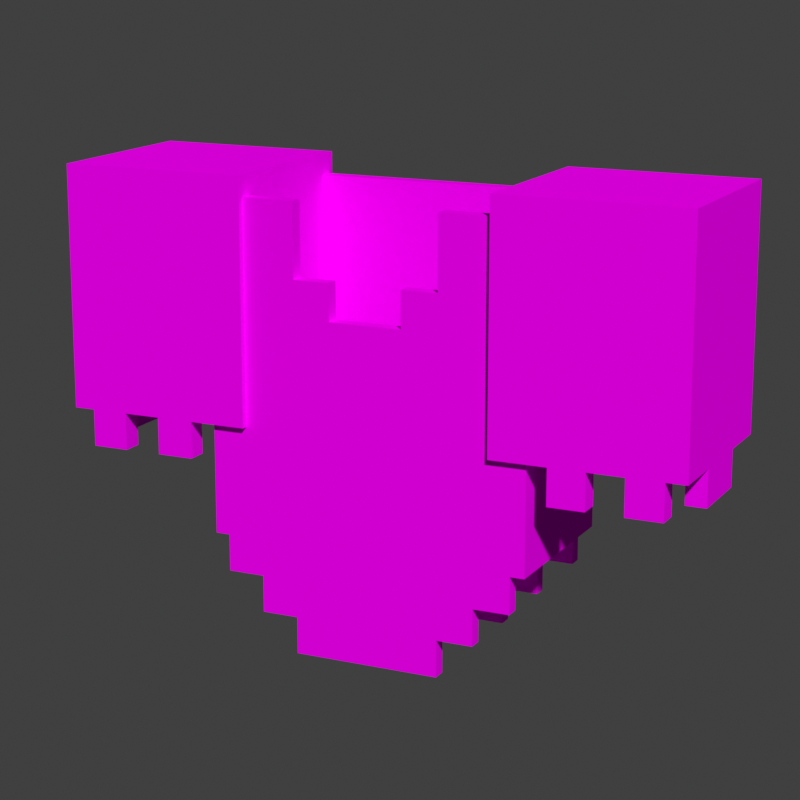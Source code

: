 # Source: netherite_2_chestplate.blend  (saved by Blender 3.1.7; exported with 4.5.12 LTS)
import bpy
from mathutils import Matrix  # noqa: F401  (used for matrix-valued properties, if any)

bpy.ops.wm.read_factory_settings(use_empty=True)
scene = bpy.context.scene
scene.name = 'Scene'

# ---- collections
col_netherite_2_chestplate = bpy.data.collections.new('netherite_2_chestplate'); scene.collection.children.link(col_netherite_2_chestplate)

# ---- images (referenced by path relative to the original .blend; pixels are not part of the script)
import os
ASSET_DIR = os.environ.get("B2B_ASSET_DIR", "")  # directory of the original .blend (textures are referenced by path, not embedded)
HERE = os.path.dirname(os.path.abspath(__file__))  # packed textures are extracted next to this script under _unpacked/

def load_image(name, relpath, width, height, colorspace="sRGB"):
    """Load a texture the original file referenced (path relative to the .blend, or extracted next to this script)."""
    p = next((c for c in (os.path.join(HERE, relpath), os.path.join(ASSET_DIR, relpath)) if relpath and os.path.exists(c)), "")
    if p:
        img = bpy.data.images.load(p, check_existing=True)
        img.name = name
    else:  # same state as the original file: an image datablock whose file is absent (Cycles renders it pink)
        img = bpy.data.images.new(name, width, height)
        img.source = "FILE"
        img.filepath = "//" + (relpath or name)
    img.colorspace_settings.name = colorspace
    return img
img_netherite_layer_1_png = load_image('netherite_layer_1.png', 'textures/netherite_layer_1.png', 1024, 1024, 'sRGB')

# ---- materials (node trees are filled in below, after node groups)
mat_netherite = bpy.data.materials.new('Netherite')
mat_netherite.roughness = 1.0
mat_netherite.specular_intensity = 0.0

# ---- node groups
ng_auto_smooth = bpy.data.node_groups.new('Auto Smooth', 'GeometryNodeTree')
_s = ng_auto_smooth.interface.new_socket(name='Geometry', in_out='OUTPUT', socket_type='NodeSocketGeometry')
_s = ng_auto_smooth.interface.new_socket(name='Geometry', in_out='INPUT', socket_type='NodeSocketGeometry')
_s = ng_auto_smooth.interface.new_socket(name='Angle', in_out='INPUT', socket_type='NodeSocketFloat')
_s.subtype = 'ANGLE'
_s.min_value = 0.0
_s.max_value = 3.142
ng_auto_smooth.is_modifier = True
_N = ng_auto_smooth.nodes; _L = ng_auto_smooth.links
n0 = _N.new('NodeGroupOutput'); n0.name = 'Group Output'; n0.location = (480, -100)
n1 = _N.new('NodeGroupInput'); n1.name = 'Group Input'; n1.location = (-420, -300)
n2 = _N.new('NodeGroupInput'); n2.name = 'Group Input.001'; n2.location = (-60, -100)
n3 = _N.new('GeometryNodeSetShadeSmooth'); n3.name = 'Set Shade Smooth'; n3.location = (120, -100)
n3.domain = 'EDGE'
n4 = _N.new('GeometryNodeSetShadeSmooth'); n4.name = 'Set Shade Smooth.001'; n4.location = (300, -100)
n5 = _N.new('GeometryNodeInputMeshEdgeAngle'); n5.name = 'Edge Angle'; n5.location = (-420, -220)
n6 = _N.new('GeometryNodeInputEdgeSmooth'); n6.name = 'Is Edge Smooth'; n6.location = (-60, -160)
n7 = _N.new('GeometryNodeInputShadeSmooth'); n7.name = 'Is Face Smooth'; n7.location = (-240, -340)
n8 = _N.new('FunctionNodeBooleanMath'); n8.name = 'Boolean Math'; n8.location = (-60, -220)
n9 = _N.new('FunctionNodeCompare'); n9.name = 'Compare'; n9.location = (-240, -180)
n9.operation = 'LESS_EQUAL'
_L.new(n5.outputs[0], n9.inputs[0])
_L.new(n4.outputs[0], n0.inputs[0])
_L.new(n1.outputs[1], n9.inputs[1])
_L.new(n9.outputs[0], n8.inputs[0])
_L.new(n7.outputs[0], n8.inputs[1])
_L.new(n2.outputs[0], n3.inputs[0])
_L.new(n6.outputs[0], n3.inputs[1])
_L.new(n3.outputs[0], n4.inputs[0])
_L.new(n8.outputs[0], n3.inputs[2])
n0.is_active_output = True

# ---- material node trees
mat_netherite.use_nodes = True; mat_netherite.node_tree.nodes.clear()
_N = mat_netherite.node_tree.nodes; _L = mat_netherite.node_tree.links
n0 = _N.new('ShaderNodeBsdfPrincipled'); n0.name = 'Principled BSDF'; n0.location = (10, 300)
n0.distribution = 'GGX'
n0.subsurface_method = 'RANDOM_WALK_SKIN'
n0.inputs[2].default_value = 1.0
n0.inputs[3].default_value = 1.45
n0.inputs[13].default_value = 0.0
n0.inputs[27].default_value = (0.0, 0.0, 0.0, 1.0)
n0.inputs[28].default_value = 1.0
n1 = _N.new('ShaderNodeOutputMaterial'); n1.name = 'Material Output'; n1.location = (300, 300)
n2 = _N.new('ShaderNodeTexImage'); n2.name = 'Image Texture'; n2.location = (-585, -33)
n2.image = img_netherite_layer_1_png
n2.interpolation = 'Closest'
_L.new(n0.outputs[0], n1.inputs[0])
_L.new(n2.outputs[0], n0.inputs[0])
_L.new(n2.outputs[1], n0.inputs[4])
n1.is_active_output = True

# ---- world
world_world = bpy.data.worlds.new('World'); scene.world = world_world
world_world.use_nodes = True; world_world.node_tree.nodes.clear()
_N = world_world.node_tree.nodes; _L = world_world.node_tree.links
n0 = _N.new('ShaderNodeOutputWorld'); n0.name = 'World Output'; n0.location = (300, 300)
n1 = _N.new('ShaderNodeBackground'); n1.name = 'Background'; n1.location = (10, 300)
n1.inputs[0].default_value = (0.05088, 0.05088, 0.05088, 1.0)
_L.new(n1.outputs[0], n0.inputs[0])
n0.is_active_output = True
world_world.color = (0.05088, 0.05088, 0.05088)
world_world.use_sun_shadow = False
world_world.sun_shadow_jitter_overblur = 0.0

# ---- cameras
cam_camera = bpy.data.cameras.new('Camera')
cam_camera.lens = 95.0
cam_camera.show_composition_center = True

# ---- meshes
me_body_006 = bpy.data.meshes.new('body.006')
me_body_006.from_pydata([(0.4, 2.4, -0.2), (0.4, 2.4, 0.2), (-0.4, 2.4, 0.2), (-0.4, 1.7, -0.2), (0.4, 1.9, -0.2), (0.4, 2.3, -0.2), (0.4, 1.6, 0.2), (0.4, 1.7, 0.2), (0.4, 2.0, 0.2), (-0.4, 1.5, 0.2), (-0.4, 1.7, 0.2), (-0.4, 1.9, 0.2), (-0.4, 2.0, 0.2), (-0.4, 2.1, 0.2), (-0.3, 2.4, -0.2), (-0.2, 2.4, -0.2), (0.2, 2.4, -0.2), (-0.2, 2.4, 0.2), (0.3, 1.4, 0.2), (0.2, 1.4, 0.2), (-0.3, 1.4, 0.2), (0.1, 1.5, 0.2), (0.3, 1.6, 0.2), (0.2, 1.6, 0.2), (0.3, 1.7, 0.2), (0.1, 1.7, 0.2), (-7.451e-09, 1.7, 0.2), (-0.2, 1.7, 0.2), (-0.3, 1.7, 0.2), (-0.2, 1.8, 0.2), (0.3, 1.9, 0.2), (0.2, 1.9, 0.2), (-0.1, 1.9, 0.2), (-0.3, 1.9, 0.2), (0.2, 2.0, 0.2), (-0.1, 2.0, 0.2), (0.3, 2.1, 0.2), (-0.2, 2.1, 0.2), (0.1, 2.2, 0.2), (-0.2, 2.2, 0.2), (-7.451e-09, 2.3, 0.2), (-0.2, 1.3, -0.2), (-0.3, 1.4, -0.2), (-0.1, 1.4, -0.2), (0.3, 1.4, -0.2), (-0.2, 1.5, -0.2), (-0.1, 1.5, -0.2), (0.2, 1.5, -0.2), (0.3, 1.5, -0.2), (-0.3, 1.6, -0.2), (0.3, 1.6, -0.2), (0.2, 1.7, -0.2), (-0.2, 1.9, -0.2), (0.2, 1.9, -0.2), (0.2, 2.0, -0.2), (-0.2, 2.1, -0.2), (7.451e-09, 2.1, -0.2), (0.1, 2.1, -0.2), (-0.3, 2.2, -0.2), (0.4, 2.4, -0.1), (0.4, 2.4, 7.451e-09), (0.4, 2.4, 0.1), (-0.4, 2.4, -0.1), (-0.4, 2.4, 7.451e-09), (-0.4, 1.5, -7.451e-09), (-0.4, 1.9, -0.1), (-0.4, 2.0, 0.1), (-0.4, 2.3, 0.1), (-0.4, 2.3, -7.451e-09), (-0.4, 2.3, -0.1), (0.4, 1.5, 7.451e-09), (0.4, 1.5, 0.1), (0.4, 1.6, 7.451e-09), (0.4, 1.6, 0.1), (0.4, 1.7, -0.1), (0.4, 1.7, 0.1), (0.4, 1.8, -0.1), (0.4, 1.9, -0.1), (0.4, 2.1, 7.451e-09), (0.4, 2.2, 7.451e-09), (0.3, 2.4, -0.2), (-0.4, 2.3, -0.2), (-0.4, 2.4, -0.2), (0.4, 2.3, 0.2), (-0.4, 2.3, 0.2), (-0.3, 2.4, 0.2), (-0.4, 2.4, 0.1), (-0.4, 1.5, -0.2), (-0.4, 1.6, -0.2), (-0.4, 1.8, -0.2), (-0.4, 1.9, -0.2), (-0.4, 2.0, -0.2), (-0.4, 2.1, -0.2), (-0.4, 2.2, -0.2), (0.4, 1.6, -0.2), (0.4, 1.7, -0.2), (0.4, 1.8, -0.2), (0.4, 2.0, -0.2), (0.4, 2.1, -0.2), (0.4, 2.2, -0.2), (0.4, 1.5, 0.2), (0.4, 1.8, 0.2), (0.4, 1.9, 0.2), (0.4, 2.1, 0.2), (0.4, 2.2, 0.2), (-0.4, 1.6, 0.2), (-0.4, 1.8, 0.2), (-0.4, 2.2, 0.2), (-0.4, 1.5, -0.1), (-0.4, 1.6, -0.1), (-0.4, 1.7, -0.1), (-0.4, 1.8, -0.1), (-0.4, 2.0, -0.1), (-0.4, 2.1, -0.1), (-0.4, 2.2, -0.1), (-0.3, 1.6, 0.2), (-0.3, 1.8, 0.2), (-0.3, 2.0, 0.2), (-0.3, 2.1, 0.2), (-0.3, 2.2, 0.2), (-0.3, 2.3, 0.2), (0.4, 1.8, 0.1), (0.4, 1.9, 0.1), (0.4, 2.0, 0.1), (0.4, 2.1, 0.1), (0.4, 2.2, 0.1), (0.4, 2.3, 0.1), (0.3, 1.7, -0.2), (0.3, 1.8, -0.2), (0.3, 1.9, -0.2), (0.3, 2.0, -0.2), (0.3, 2.1, -0.2), (0.3, 2.2, -0.2), (0.3, 2.3, -0.2), (0.3, 2.4, 0.2), (0.1, 1.4, 0.2), (0.3, 1.5, 0.2), (0.2, 1.5, 0.2), (-7.451e-09, 1.5, 0.2), (-0.1, 1.5, 0.2), (-0.2, 1.5, 0.2), (0.1, 1.6, 0.2), (-7.451e-09, 1.6, 0.2), (-0.1, 1.6, 0.2), (-0.2, 1.6, 0.2), (0.2, 1.7, 0.2), (-0.1, 1.7, 0.2), (0.3, 1.8, 0.2), (0.2, 1.8, 0.2), (0.1, 1.8, 0.2), (-7.451e-09, 1.8, 0.2), (-0.1, 1.8, 0.2), (0.1, 1.9, 0.2), (-7.451e-09, 1.9, 0.2), (-0.2, 1.9, 0.2), (0.3, 2.0, 0.2), (0.1, 2.0, 0.2), (-7.451e-09, 2.0, 0.2), (-0.2, 2.0, 0.2), (0.2, 2.1, 0.2), (0.1, 2.1, 0.2), (-7.451e-09, 2.1, 0.2), (-0.1, 2.1, 0.2), (0.3, 2.2, 0.2), (0.2, 2.2, 0.2), (-7.451e-09, 2.2, 0.2), (-0.1, 2.2, 0.2), (0.3, 2.3, 0.2), (-0.1, 1.3, -0.2), (7.451e-09, 1.3, -0.2), (0.1, 1.3, -0.2), (-0.2, 1.4, -0.2), (7.451e-09, 1.4, -0.2), (0.1, 1.4, -0.2), (-0.3, 1.5, -0.2), (7.451e-09, 1.5, -0.2), (0.1, 1.5, -0.2), (-0.2, 1.6, -0.2), (-0.1, 1.6, -0.2), (7.451e-09, 1.6, -0.2), (0.1, 1.6, -0.2), (0.2, 1.6, -0.2), (-0.3, 1.7, -0.2), (-0.2, 1.7, -0.2), (-0.1, 1.7, -0.2), (7.451e-09, 1.7, -0.2), (0.1, 1.7, -0.2), (-0.3, 1.8, -0.2), (-0.2, 1.8, -0.2), (-0.1, 1.8, -0.2), (7.451e-09, 1.8, -0.2), (0.1, 1.8, -0.2), (0.2, 1.8, -0.2), (-0.3, 1.9, -0.2), (-0.1, 1.9, -0.2), (7.451e-09, 1.9, -0.2), (0.1, 1.9, -0.2), (-0.3, 2.0, -0.2), (-0.2, 2.0, -0.2), (-0.1, 2.0, -0.2), (7.451e-09, 2.0, -0.2), (0.1, 2.0, -0.2), (-0.3, 2.1, -0.2), (-0.1, 2.1, -0.2), (0.2, 2.1, -0.2), (-0.2, 2.2, -0.2), (-0.1, 2.2, -0.2), (0.1, 2.2, -0.2), (0.2, 2.2, -0.2), (-0.3, 2.3, -0.2), (-0.2, 2.3, -0.2), (0.2, 2.3, -0.2), (-0.4, 1.5, 0.1), (-0.4, 1.6, 0.1), (-0.4, 1.6, -7.451e-09), (-0.4, 1.7, 0.1), (-0.4, 1.7, -7.451e-09), (-0.4, 1.8, 0.1), (-0.4, 1.8, -7.451e-09), (-0.4, 1.9, 0.1), (-0.4, 1.9, -7.451e-09), (-0.4, 2.0, -7.451e-09), (-0.4, 2.1, 0.1), (-0.4, 2.1, -7.451e-09), (-0.4, 2.2, 0.1), (-0.4, 2.2, -7.451e-09), (0.4, 1.5, -0.1), (0.4, 1.6, -0.1), (0.4, 1.7, 7.451e-09), (0.4, 1.8, 7.451e-09), (0.4, 1.9, 7.451e-09), (0.4, 2.0, -0.1), (0.4, 2.0, 7.451e-09), (0.4, 2.1, -0.1), (0.4, 2.2, -0.1), (0.4, 2.3, -0.1), (0.4, 2.3, 7.451e-09), (0.3, 1.4, 0.2), (-0.2, 1.2, -0.2), (0.2, 1.2, -0.2), (-0.3, 1.3, -0.2), (0.3, 1.3, -0.2), (0.2, 1.4, -0.2), (-0.4, 1.5, 0.2), (0.4, 1.5, -0.2), (-0.1, 1.2, -0.2), (7.451e-09, 1.2, -0.2), (0.1, 1.2, -0.2), (0.2, 1.3, -0.2), (0.3, 1.3, 0.2), (0.2, 1.3, 0.2), (-7.451e-09, 1.3, 0.2), (-0.3, 1.3, 0.2), (-0.3, 1.5, 0.2), (0.1, 1.3, 0.2), (-0.1, 1.3, 0.2), (-0.2, 1.3, 0.2), (-7.451e-09, 1.4, 0.2), (-0.1, 1.4, 0.2), (-0.2, 1.4, 0.2), (0.2, 1.2, 0.2), (-7.451e-09, 1.2, 0.2), (0.1, 1.2, 0.2), (-0.1, 1.2, 0.2), (-0.2, 1.2, 0.2), (0.1, 2.3, 0.2), (-0.2, 2.3, 0.2), (0.2, 2.4, 0.2), (-7.451e-09, 2.4, 0.2), (-0.1, 2.4, 0.2), (0.2, 2.3, 0.2), (-0.1, 2.3, 0.2), (0.1, 2.4, 0.2), (-0.3, 1.4, -0.2), (0.3, 1.4, -0.2), (0.3, 1.5, -0.2), (-0.4, 1.5, -0.2), (-0.3, 1.5, -0.2), (0.4, 1.4, -0.2), (-0.4, 1.4, -0.2), (0.4, 1.5, -0.2), (-0.3, 1.4, 0.2), (0.4, 1.5, 0.2), (0.3, 1.5, 0.2), (-0.4, 1.4, 0.2), (0.4, 1.4, 0.2), (-0.3, 1.5, 0.2)], [], [(209, 81, 82, 14), (235, 5, 0, 59), (167, 83, 1, 134), (67, 84, 2, 86), (212, 9, 105, 213), (213, 105, 10, 215), (215, 10, 106, 217), (217, 106, 11, 219), (219, 11, 12, 66), (66, 12, 13, 222), (222, 13, 107, 224), (224, 107, 84, 67), (136, 100, 6, 22), (22, 6, 7, 24), (24, 7, 101, 147), (147, 101, 102, 30), (30, 102, 8, 155), (155, 8, 103, 36), (36, 103, 104, 163), (163, 104, 83, 167), (226, 244, 94, 227), (227, 94, 95, 74), (74, 95, 96, 76), (76, 96, 4, 77), (77, 4, 97, 231), (231, 97, 98, 233), (233, 98, 99, 234), (234, 99, 5, 235), (174, 87, 88, 49), (49, 88, 3, 182), (182, 3, 89, 187), (187, 89, 90, 193), (193, 90, 91, 197), (197, 91, 92, 202), (202, 92, 93, 58), (58, 93, 81, 209), (99, 132, 133, 5), (132, 208, 211, 133), (205, 58, 209, 210), (98, 131, 132, 99), (131, 204, 208, 132), (204, 57, 207, 208), (203, 55, 205, 206), (55, 202, 58, 205), (97, 130, 131, 98), (130, 54, 204, 131), (54, 201, 57, 204), (201, 200, 56, 57), (200, 199, 203, 56), (199, 198, 55, 203), (198, 197, 202, 55), (4, 129, 130, 97), (129, 53, 54, 130), (53, 196, 201, 54), (196, 195, 200, 201), (195, 194, 199, 200), (194, 52, 198, 199), (52, 193, 197, 198), (96, 128, 129, 4), (128, 192, 53, 129), (192, 191, 196, 53), (191, 190, 195, 196), (190, 189, 194, 195), (189, 188, 52, 194), (188, 187, 193, 52), (95, 127, 128, 96), (127, 51, 192, 128), (51, 186, 191, 192), (186, 185, 190, 191), (185, 184, 189, 190), (184, 183, 188, 189), (183, 182, 187, 188), (94, 50, 127, 95), (50, 181, 51, 127), (181, 180, 186, 51), (180, 179, 185, 186), (179, 178, 184, 185), (178, 177, 183, 184), (177, 49, 182, 183), (244, 48, 50, 94), (48, 47, 181, 50), (47, 176, 180, 181), (176, 175, 179, 180), (175, 46, 178, 179), (46, 45, 177, 178), (45, 174, 49, 177), (44, 242, 47, 48), (242, 173, 176, 47), (173, 172, 175, 176), (172, 43, 46, 175), (43, 171, 45, 46), (171, 42, 174, 45), (248, 170, 173, 242), (170, 169, 172, 173), (169, 168, 43, 172), (168, 41, 171, 43), (107, 119, 120, 84), (119, 39, 266, 120), (39, 166, 271, 266), (166, 165, 40, 271), (165, 38, 265, 40), (38, 164, 270, 265), (164, 163, 167, 270), (13, 118, 119, 107), (118, 37, 39, 119), (37, 162, 166, 39), (162, 161, 165, 166), (161, 160, 38, 165), (160, 159, 164, 38), (159, 36, 163, 164), (12, 117, 118, 13), (117, 158, 37, 118), (158, 35, 162, 37), (35, 157, 161, 162), (157, 156, 160, 161), (156, 34, 159, 160), (34, 155, 36, 159), (11, 33, 117, 12), (33, 154, 158, 117), (154, 32, 35, 158), (32, 153, 157, 35), (153, 152, 156, 157), (152, 31, 34, 156), (31, 30, 155, 34), (106, 116, 33, 11), (116, 29, 154, 33), (29, 151, 32, 154), (151, 150, 153, 32), (150, 149, 152, 153), (149, 148, 31, 152), (148, 147, 30, 31), (10, 28, 116, 106), (28, 27, 29, 116), (27, 146, 151, 29), (146, 26, 150, 151), (26, 25, 149, 150), (25, 145, 148, 149), (145, 24, 147, 148), (105, 115, 28, 10), (115, 144, 27, 28), (144, 143, 146, 27), (143, 142, 26, 146), (142, 141, 25, 26), (141, 23, 145, 25), (23, 22, 24, 145), (9, 253, 115, 105), (253, 140, 144, 115), (140, 139, 143, 144), (139, 138, 142, 143), (138, 21, 141, 142), (21, 137, 23, 141), (137, 136, 22, 23), (20, 259, 140, 253), (259, 258, 139, 140), (258, 257, 138, 139), (257, 135, 21, 138), (135, 19, 137, 21), (19, 18, 136, 137), (84, 120, 85, 2), (120, 266, 17, 85), (270, 167, 134, 267), (5, 133, 80, 0), (133, 211, 16, 80), (210, 209, 14, 15), (104, 125, 126, 83), (125, 79, 236, 126), (79, 234, 235, 236), (103, 124, 125, 104), (124, 78, 79, 125), (78, 233, 234, 79), (8, 123, 124, 103), (123, 232, 78, 124), (232, 231, 233, 78), (102, 122, 123, 8), (122, 230, 232, 123), (230, 77, 231, 232), (101, 121, 122, 102), (121, 229, 230, 122), (229, 76, 77, 230), (7, 75, 121, 101), (75, 228, 229, 121), (228, 74, 76, 229), (6, 73, 75, 7), (73, 72, 228, 75), (72, 227, 74, 228), (100, 71, 73, 6), (71, 70, 72, 73), (70, 226, 227, 72), (93, 114, 69, 81), (114, 225, 68, 69), (225, 224, 67, 68), (92, 113, 114, 93), (113, 223, 225, 114), (223, 222, 224, 225), (91, 112, 113, 92), (112, 221, 223, 113), (221, 66, 222, 223), (90, 65, 112, 91), (65, 220, 221, 112), (220, 219, 66, 221), (89, 111, 65, 90), (111, 218, 220, 65), (218, 217, 219, 220), (3, 110, 111, 89), (110, 216, 218, 111), (216, 215, 217, 218), (88, 109, 110, 3), (109, 214, 216, 110), (214, 213, 215, 216), (87, 108, 109, 88), (108, 64, 214, 109), (64, 212, 213, 214), (81, 69, 62, 82), (69, 68, 63, 62), (68, 67, 86, 63), (83, 126, 61, 1), (126, 236, 60, 61), (236, 235, 59, 60), (284, 281, 286, 243), (237, 285, 282, 283), (241, 248, 242, 44), (41, 240, 42, 171), (239, 247, 170, 248), (247, 246, 169, 170), (246, 245, 168, 169), (245, 238, 41, 168), (252, 256, 259, 20), (256, 255, 258, 259), (255, 251, 257, 258), (251, 254, 135, 257), (254, 250, 19, 135), (250, 249, 18, 19), (264, 263, 255, 256), (263, 261, 251, 255), (261, 262, 254, 251), (262, 260, 250, 254), (266, 271, 269, 17), (271, 40, 268, 269), (40, 265, 272, 268), (265, 270, 267, 272), (273, 279, 276, 277), (278, 274, 275, 280)])
me_body_006.polygons.foreach_set('use_smooth', [True] * 242)
_uv = me_body_006.uv_layers.new(name='UVMap')
_uv.uv.foreach_set('vector', [0.4239, 0.3478, 0.4355, 0.3478, 0.4355, 0.371, 0.4239, 0.371, 0.2989, 0.3478, 0.3105, 0.3478, 0.3105, 0.371, 0.2989, 0.371, 0.6114, 0.3478, 0.623, 0.3478, 0.623, 0.371, 0.6114, 0.371, 0.4864, 0.3478, 0.498, 0.3478, 0.498, 0.371, 0.4864, 0.371, 0.4864, 0.09778, 0.498, 0.09778, 0.498, 0.121, 0.4864, 0.121, 0.4864, 0.129, 0.498, 0.129, 0.498, 0.1522, 0.4864, 0.1522, 0.4864, 0.1603, 0.498, 0.1603, 0.498, 0.1835, 0.4864, 0.1835, 0.4864, 0.1915, 0.498, 0.1915, 0.498, 0.2147, 0.4864, 0.2147, 0.4864, 0.2228, 0.498, 0.2228, 0.498, 0.246, 0.4864, 0.246, 0.4864, 0.254, 0.498, 0.254, 0.498, 0.2772, 0.4864, 0.2772, 0.4864, 0.2853, 0.498, 0.2853, 0.498, 0.3085, 0.4864, 0.3085, 0.4864, 0.3165, 0.498, 0.3165, 0.498, 0.3397, 0.4864, 0.3397, 0.6114, 0.09778, 0.623, 0.09778, 0.623, 0.121, 0.6114, 0.121, 0.6114, 0.129, 0.623, 0.129, 0.623, 0.1522, 0.6114, 0.1522, 0.6114, 0.1603, 0.623, 0.1603, 0.623, 0.1835, 0.6114, 0.1835, 0.6114, 0.1915, 0.623, 0.1915, 0.623, 0.2147, 0.6114, 0.2147, 0.6114, 0.2228, 0.623, 0.2228, 0.623, 0.246, 0.6114, 0.246, 0.6114, 0.254, 0.623, 0.254, 0.623, 0.2772, 0.6114, 0.2772, 0.6114, 0.2853, 0.623, 0.2853, 0.623, 0.3085, 0.6114, 0.3085, 0.6114, 0.3165, 0.623, 0.3165, 0.623, 0.3397, 0.6114, 0.3397, 0.2989, 0.09778, 0.3105, 0.09778, 0.3105, 0.121, 0.2989, 0.121, 0.2989, 0.129, 0.3105, 0.129, 0.3105, 0.1522, 0.2989, 0.1522, 0.2989, 0.1603, 0.3105, 0.1603, 0.3105, 0.1835, 0.2989, 0.1835, 0.2989, 0.1915, 0.3105, 0.1915, 0.3105, 0.2147, 0.2989, 0.2147, 0.2989, 0.2228, 0.3105, 0.2228, 0.3105, 0.246, 0.2989, 0.246, 0.2989, 0.254, 0.3105, 0.254, 0.3105, 0.2772, 0.2989, 0.2772, 0.2989, 0.2853, 0.3105, 0.2853, 0.3105, 0.3085, 0.2989, 0.3085, 0.2989, 0.3165, 0.3105, 0.3165, 0.3105, 0.3397, 0.2989, 0.3397, 0.4239, 0.09778, 0.4355, 0.09778, 0.4355, 0.121, 0.4239, 0.121, 0.4239, 0.129, 0.4355, 0.129, 0.4355, 0.1522, 0.4239, 0.1522, 0.4239, 0.1603, 0.4355, 0.1603, 0.4355, 0.1835, 0.4239, 0.1835, 0.4239, 0.1915, 0.4355, 0.1915, 0.4355, 0.2147, 0.4239, 0.2147, 0.4239, 0.2228, 0.4355, 0.2228, 0.4355, 0.246, 0.4239, 0.246, 0.4239, 0.254, 0.4355, 0.254, 0.4355, 0.2772, 0.4239, 0.2772, 0.4239, 0.2853, 0.4355, 0.2853, 0.4355, 0.3085, 0.4239, 0.3085, 0.4239, 0.3165, 0.4355, 0.3165, 0.4355, 0.3397, 0.4239, 0.3397, 0.3145, 0.3165, 0.3261, 0.3165, 0.3261, 0.3397, 0.3145, 0.3397, 0.3301, 0.3165, 0.3417, 0.3165, 0.3417, 0.3397, 0.3301, 0.3397, 0.4083, 0.3165, 0.4199, 0.3165, 0.4199, 0.3397, 0.4083, 0.3397, 0.3145, 0.2853, 0.3261, 0.2853, 0.3261, 0.3085, 0.3145, 0.3085, 0.3301, 0.2853, 0.3417, 0.2853, 0.3417, 0.3085, 0.3301, 0.3085, 0.3458, 0.2853, 0.3574, 0.2853, 0.3574, 0.3085, 0.3458, 0.3085, 0.3926, 0.2853, 0.4042, 0.2853, 0.4042, 0.3085, 0.3926, 0.3085, 0.4083, 0.2853, 0.4199, 0.2853, 0.4199, 0.3085, 0.4083, 0.3085, 0.3145, 0.254, 0.3261, 0.254, 0.3261, 0.2772, 0.3145, 0.2772, 0.3301, 0.254, 0.3417, 0.254, 0.3417, 0.2772, 0.3301, 0.2772, 0.3458, 0.254, 0.3574, 0.254, 0.3574, 0.2772, 0.3458, 0.2772, 0.3614, 0.254, 0.373, 0.254, 0.373, 0.2772, 0.3614, 0.2772, 0.377, 0.254, 0.3886, 0.254, 0.3886, 0.2772, 0.377, 0.2772, 0.3926, 0.254, 0.4042, 0.254, 0.4042, 0.2772, 0.3926, 0.2772, 0.4083, 0.254, 0.4199, 0.254, 0.4199, 0.2772, 0.4083, 0.2772, 0.3145, 0.2228, 0.3261, 0.2228, 0.3261, 0.246, 0.3145, 0.246, 0.3301, 0.2228, 0.3417, 0.2228, 0.3417, 0.246, 0.3301, 0.246, 0.3458, 0.2228, 0.3574, 0.2228, 0.3574, 0.246, 0.3458, 0.246, 0.3614, 0.2228, 0.373, 0.2228, 0.373, 0.246, 0.3614, 0.246, 0.377, 0.2228, 0.3886, 0.2228, 0.3886, 0.246, 0.377, 0.246, 0.3926, 0.2228, 0.4042, 0.2228, 0.4042, 0.246, 0.3926, 0.246, 0.4083, 0.2228, 0.4199, 0.2228, 0.4199, 0.246, 0.4083, 0.246, 0.3145, 0.1915, 0.3261, 0.1915, 0.3261, 0.2147, 0.3145, 0.2147, 0.3301, 0.1915, 0.3417, 0.1915, 0.3417, 0.2147, 0.3301, 0.2147, 0.3458, 0.1915, 0.3574, 0.1915, 0.3574, 0.2147, 0.3458, 0.2147, 0.3614, 0.1915, 0.373, 0.1915, 0.373, 0.2147, 0.3614, 0.2147, 0.377, 0.1915, 0.3886, 0.1915, 0.3886, 0.2147, 0.377, 0.2147, 0.3926, 0.1915, 0.4042, 0.1915, 0.4042, 0.2147, 0.3926, 0.2147, 0.4083, 0.1915, 0.4199, 0.1915, 0.4199, 0.2147, 0.4083, 0.2147, 0.3145, 0.1603, 0.3261, 0.1603, 0.3261, 0.1835, 0.3145, 0.1835, 0.3301, 0.1603, 0.3417, 0.1603, 0.3417, 0.1835, 0.3301, 0.1835, 0.3458, 0.1603, 0.3574, 0.1603, 0.3574, 0.1835, 0.3458, 0.1835, 0.3614, 0.1603, 0.373, 0.1603, 0.373, 0.1835, 0.3614, 0.1835, 0.377, 0.1603, 0.3886, 0.1603, 0.3886, 0.1835, 0.377, 0.1835, 0.3926, 0.1603, 0.4042, 0.1603, 0.4042, 0.1835, 0.3926, 0.1835, 0.4083, 0.1603, 0.4199, 0.1603, 0.4199, 0.1835, 0.4083, 0.1835, 0.3145, 0.129, 0.3261, 0.129, 0.3261, 0.1522, 0.3145, 0.1522, 0.3301, 0.129, 0.3417, 0.129, 0.3417, 0.1522, 0.3301, 0.1522, 0.3458, 0.129, 0.3574, 0.129, 0.3574, 0.1522, 0.3458, 0.1522, 0.3614, 0.129, 0.373, 0.129, 0.373, 0.1522, 0.3614, 0.1522, 0.377, 0.129, 0.3886, 0.129, 0.3886, 0.1522, 0.377, 0.1522, 0.3926, 0.129, 0.4042, 0.129, 0.4042, 0.1522, 0.3926, 0.1522, 0.4083, 0.129, 0.4199, 0.129, 0.4199, 0.1522, 0.4083, 0.1522, 0.3145, 0.09778, 0.3261, 0.09778, 0.3261, 0.121, 0.3145, 0.121, 0.3301, 0.09778, 0.3417, 0.09778, 0.3417, 0.121, 0.3301, 0.121, 0.3458, 0.09778, 0.3574, 0.09778, 0.3574, 0.121, 0.3458, 0.121, 0.3614, 0.09778, 0.373, 0.09778, 0.373, 0.121, 0.3614, 0.121, 0.377, 0.09778, 0.3886, 0.09778, 0.3886, 0.121, 0.377, 0.121, 0.3926, 0.09778, 0.4042, 0.09778, 0.4042, 0.121, 0.3926, 0.121, 0.4083, 0.09778, 0.4199, 0.09778, 0.4199, 0.121, 0.4083, 0.121, 0.3301, 0.06653, 0.3417, 0.06653, 0.3417, 0.08972, 0.3301, 0.08972, 0.3458, 0.06653, 0.3574, 0.06653, 0.3574, 0.08972, 0.3458, 0.08972, 0.3614, 0.06653, 0.373, 0.06653, 0.373, 0.08972, 0.3614, 0.08972, 0.377, 0.06653, 0.3886, 0.06653, 0.3886, 0.08972, 0.377, 0.08972, 0.3926, 0.06653, 0.4042, 0.06653, 0.4042, 0.08972, 0.3926, 0.08972, 0.4083, 0.06653, 0.4199, 0.06653, 0.4199, 0.08972, 0.4083, 0.08972, 0.3458, 0.03528, 0.3574, 0.03528, 0.3574, 0.05847, 0.3458, 0.05847, 0.3614, 0.03528, 0.373, 0.03528, 0.373, 0.05847, 0.3614, 0.05847, 0.377, 0.03528, 0.3886, 0.03528, 0.3886, 0.05847, 0.377, 0.05847, 0.3926, 0.03528, 0.4042, 0.03528, 0.4042, 0.05847, 0.3926, 0.05847, 0.502, 0.3165, 0.5136, 0.3165, 0.5136, 0.3397, 0.502, 0.3397, 0.5176, 0.3165, 0.5292, 0.3165, 0.5292, 0.3397, 0.5176, 0.3397, 0.5333, 0.3165, 0.5449, 0.3165, 0.5449, 0.3397, 0.5333, 0.3397, 0.5489, 0.3165, 0.5605, 0.3165, 0.5605, 0.3397, 0.5489, 0.3397, 0.5645, 0.3165, 0.5761, 0.3165, 0.5761, 0.3397, 0.5645, 0.3397, 0.5801, 0.3165, 0.5917, 0.3165, 0.5917, 0.3397, 0.5801, 0.3397, 0.5958, 0.3165, 0.6074, 0.3165, 0.6074, 0.3397, 0.5958, 0.3397, 0.502, 0.2853, 0.5136, 0.2853, 0.5136, 0.3085, 0.502, 0.3085, 0.5176, 0.2853, 0.5292, 0.2853, 0.5292, 0.3085, 0.5176, 0.3085, 0.5333, 0.2853, 0.5449, 0.2853, 0.5449, 0.3085, 0.5333, 0.3085, 0.5489, 0.2853, 0.5605, 0.2853, 0.5605, 0.3085, 0.5489, 0.3085, 0.5645, 0.2853, 0.5761, 0.2853, 0.5761, 0.3085, 0.5645, 0.3085, 0.5801, 0.2853, 0.5917, 0.2853, 0.5917, 0.3085, 0.5801, 0.3085, 0.5958, 0.2853, 0.6074, 0.2853, 0.6074, 0.3085, 0.5958, 0.3085, 0.502, 0.254, 0.5136, 0.254, 0.5136, 0.2772, 0.502, 0.2772, 0.5176, 0.254, 0.5292, 0.254, 0.5292, 0.2772, 0.5176, 0.2772, 0.5333, 0.254, 0.5449, 0.254, 0.5449, 0.2772, 0.5333, 0.2772, 0.5489, 0.254, 0.5605, 0.254, 0.5605, 0.2772, 0.5489, 0.2772, 0.5645, 0.254, 0.5761, 0.254, 0.5761, 0.2772, 0.5645, 0.2772, 0.5801, 0.254, 0.5917, 0.254, 0.5917, 0.2772, 0.5801, 0.2772, 0.5958, 0.254, 0.6074, 0.254, 0.6074, 0.2772, 0.5958, 0.2772, 0.502, 0.2228, 0.5136, 0.2228, 0.5136, 0.246, 0.502, 0.246, 0.5176, 0.2228, 0.5292, 0.2228, 0.5292, 0.246, 0.5176, 0.246, 0.5333, 0.2228, 0.5449, 0.2228, 0.5449, 0.246, 0.5333, 0.246, 0.5489, 0.2228, 0.5605, 0.2228, 0.5605, 0.246, 0.5489, 0.246, 0.5645, 0.2228, 0.5761, 0.2228, 0.5761, 0.246, 0.5645, 0.246, 0.5801, 0.2228, 0.5917, 0.2228, 0.5917, 0.246, 0.5801, 0.246, 0.5958, 0.2228, 0.6074, 0.2228, 0.6074, 0.246, 0.5958, 0.246, 0.502, 0.1915, 0.5136, 0.1915, 0.5136, 0.2147, 0.502, 0.2147, 0.5176, 0.1915, 0.5292, 0.1915, 0.5292, 0.2147, 0.5176, 0.2147, 0.5333, 0.1915, 0.5449, 0.1915, 0.5449, 0.2147, 0.5333, 0.2147, 0.5489, 0.1915, 0.5605, 0.1915, 0.5605, 0.2147, 0.5489, 0.2147, 0.5645, 0.1915, 0.5761, 0.1915, 0.5761, 0.2147, 0.5645, 0.2147, 0.5801, 0.1915, 0.5917, 0.1915, 0.5917, 0.2147, 0.5801, 0.2147, 0.5958, 0.1915, 0.6074, 0.1915, 0.6074, 0.2147, 0.5958, 0.2147, 0.502, 0.1603, 0.5136, 0.1603, 0.5136, 0.1835, 0.502, 0.1835, 0.5176, 0.1603, 0.5292, 0.1603, 0.5292, 0.1835, 0.5176, 0.1835, 0.5333, 0.1603, 0.5449, 0.1603, 0.5449, 0.1835, 0.5333, 0.1835, 0.5489, 0.1603, 0.5605, 0.1603, 0.5605, 0.1835, 0.5489, 0.1835, 0.5645, 0.1603, 0.5761, 0.1603, 0.5761, 0.1835, 0.5645, 0.1835, 0.5801, 0.1603, 0.5917, 0.1603, 0.5917, 0.1835, 0.5801, 0.1835, 0.5958, 0.1603, 0.6074, 0.1603, 0.6074, 0.1835, 0.5958, 0.1835, 0.502, 0.129, 0.5136, 0.129, 0.5136, 0.1522, 0.502, 0.1522, 0.5176, 0.129, 0.5292, 0.129, 0.5292, 0.1522, 0.5176, 0.1522, 0.5333, 0.129, 0.5449, 0.129, 0.5449, 0.1522, 0.5333, 0.1522, 0.5489, 0.129, 0.5605, 0.129, 0.5605, 0.1522, 0.5489, 0.1522, 0.5645, 0.129, 0.5761, 0.129, 0.5761, 0.1522, 0.5645, 0.1522, 0.5801, 0.129, 0.5917, 0.129, 0.5917, 0.1522, 0.5801, 0.1522, 0.5958, 0.129, 0.6074, 0.129, 0.6074, 0.1522, 0.5958, 0.1522, 0.502, 0.09778, 0.5136, 0.09778, 0.5136, 0.121, 0.502, 0.121, 0.5176, 0.09778, 0.5292, 0.09778, 0.5292, 0.121, 0.5176, 0.121, 0.5333, 0.09778, 0.5449, 0.09778, 0.5449, 0.121, 0.5333, 0.121, 0.5489, 0.09778, 0.5605, 0.09778, 0.5605, 0.121, 0.5489, 0.121, 0.5645, 0.09778, 0.5761, 0.09778, 0.5761, 0.121, 0.5645, 0.121, 0.5801, 0.09778, 0.5917, 0.09778, 0.5917, 0.121, 0.5801, 0.121, 0.5958, 0.09778, 0.6074, 0.09778, 0.6074, 0.121, 0.5958, 0.121, 0.5176, 0.06653, 0.5292, 0.06653, 0.5292, 0.08972, 0.5176, 0.08972, 0.5333, 0.06653, 0.5449, 0.06653, 0.5449, 0.08972, 0.5333, 0.08972, 0.5489, 0.06653, 0.5605, 0.06653, 0.5605, 0.08972, 0.5489, 0.08972, 0.5645, 0.06653, 0.5761, 0.06653, 0.5761, 0.08972, 0.5645, 0.08972, 0.5801, 0.06653, 0.5917, 0.06653, 0.5917, 0.08972, 0.5801, 0.08972, 0.5958, 0.06653, 0.6074, 0.06653, 0.6074, 0.08972, 0.5958, 0.08972, 0.502, 0.3478, 0.5136, 0.3478, 0.5136, 0.371, 0.502, 0.371, 0.5176, 0.3478, 0.5292, 0.3478, 0.5292, 0.371, 0.5176, 0.371, 0.5958, 0.3478, 0.6074, 0.3478, 0.6074, 0.371, 0.5958, 0.371, 0.3145, 0.3478, 0.3261, 0.3478, 0.3261, 0.371, 0.3145, 0.371, 0.3301, 0.3478, 0.3417, 0.3478, 0.3417, 0.371, 0.3301, 0.371, 0.4083, 0.3478, 0.4199, 0.3478, 0.4199, 0.371, 0.4083, 0.371, 0.252, 0.3165, 0.2636, 0.3165, 0.2636, 0.3397, 0.252, 0.3397, 0.2676, 0.3165, 0.2792, 0.3165, 0.2792, 0.3397, 0.2676, 0.3397, 0.2833, 0.3165, 0.2949, 0.3165, 0.2949, 0.3397, 0.2833, 0.3397, 0.252, 0.2853, 0.2636, 0.2853, 0.2636, 0.3085, 0.252, 0.3085, 0.2676, 0.2853, 0.2792, 0.2853, 0.2792, 0.3085, 0.2676, 0.3085, 0.2833, 0.2853, 0.2949, 0.2853, 0.2949, 0.3085, 0.2833, 0.3085, 0.252, 0.254, 0.2636, 0.254, 0.2636, 0.2772, 0.252, 0.2772, 0.2676, 0.254, 0.2792, 0.254, 0.2792, 0.2772, 0.2676, 0.2772, 0.2833, 0.254, 0.2949, 0.254, 0.2949, 0.2772, 0.2833, 0.2772, 0.252, 0.2228, 0.2636, 0.2228, 0.2636, 0.246, 0.252, 0.246, 0.2676, 0.2228, 0.2792, 0.2228, 0.2792, 0.246, 0.2676, 0.246, 0.2833, 0.2228, 0.2949, 0.2228, 0.2949, 0.246, 0.2833, 0.246, 0.252, 0.1915, 0.2636, 0.1915, 0.2636, 0.2147, 0.252, 0.2147, 0.2676, 0.1915, 0.2792, 0.1915, 0.2792, 0.2147, 0.2676, 0.2147, 0.2833, 0.1915, 0.2949, 0.1915, 0.2949, 0.2147, 0.2833, 0.2147, 0.252, 0.1603, 0.2636, 0.1603, 0.2636, 0.1835, 0.252, 0.1835, 0.2676, 0.1603, 0.2792, 0.1603, 0.2792, 0.1835, 0.2676, 0.1835, 0.2833, 0.1603, 0.2949, 0.1603, 0.2949, 0.1835, 0.2833, 0.1835, 0.252, 0.129, 0.2636, 0.129, 0.2636, 0.1522, 0.252, 0.1522, 0.2676, 0.129, 0.2792, 0.129, 0.2792, 0.1522, 0.2676, 0.1522, 0.2833, 0.129, 0.2949, 0.129, 0.2949, 0.1522, 0.2833, 0.1522, 0.252, 0.09778, 0.2636, 0.09778, 0.2636, 0.121, 0.252, 0.121, 0.2676, 0.09778, 0.2792, 0.09778, 0.2792, 0.121, 0.2676, 0.121, 0.2833, 0.09778, 0.2949, 0.09778, 0.2949, 0.121, 0.2833, 0.121, 0.4395, 0.3165, 0.4511, 0.3165, 0.4511, 0.3397, 0.4395, 0.3397, 0.4551, 0.3165, 0.4667, 0.3165, 0.4667, 0.3397, 0.4551, 0.3397, 0.4708, 0.3165, 0.4824, 0.3165, 0.4824, 0.3397, 0.4708, 0.3397, 0.4395, 0.2853, 0.4511, 0.2853, 0.4511, 0.3085, 0.4395, 0.3085, 0.4551, 0.2853, 0.4667, 0.2853, 0.4667, 0.3085, 0.4551, 0.3085, 0.4708, 0.2853, 0.4824, 0.2853, 0.4824, 0.3085, 0.4708, 0.3085, 0.4395, 0.254, 0.4511, 0.254, 0.4511, 0.2772, 0.4395, 0.2772, 0.4551, 0.254, 0.4667, 0.254, 0.4667, 0.2772, 0.4551, 0.2772, 0.4708, 0.254, 0.4824, 0.254, 0.4824, 0.2772, 0.4708, 0.2772, 0.4395, 0.2228, 0.4511, 0.2228, 0.4511, 0.246, 0.4395, 0.246, 0.4551, 0.2228, 0.4667, 0.2228, 0.4667, 0.246, 0.4551, 0.246, 0.4708, 0.2228, 0.4824, 0.2228, 0.4824, 0.246, 0.4708, 0.246, 0.4395, 0.1915, 0.4511, 0.1915, 0.4511, 0.2147, 0.4395, 0.2147, 0.4551, 0.1915, 0.4667, 0.1915, 0.4667, 0.2147, 0.4551, 0.2147, 0.4708, 0.1915, 0.4824, 0.1915, 0.4824, 0.2147, 0.4708, 0.2147, 0.4395, 0.1603, 0.4511, 0.1603, 0.4511, 0.1835, 0.4395, 0.1835, 0.4551, 0.1603, 0.4667, 0.1603, 0.4667, 0.1835, 0.4551, 0.1835, 0.4708, 0.1603, 0.4824, 0.1603, 0.4824, 0.1835, 0.4708, 0.1835, 0.4395, 0.129, 0.4511, 0.129, 0.4511, 0.1522, 0.4395, 0.1522, 0.4551, 0.129, 0.4667, 0.129, 0.4667, 0.1522, 0.4551, 0.1522, 0.4708, 0.129, 0.4824, 0.129, 0.4824, 0.1522, 0.4708, 0.1522, 0.4395, 0.09778, 0.4511, 0.09778, 0.4511, 0.121, 0.4395, 0.121, 0.4551, 0.09778, 0.4667, 0.09778, 0.4667, 0.121, 0.4551, 0.121, 0.4708, 0.09778, 0.4824, 0.09778, 0.4824, 0.121, 0.4708, 0.121, 0.4395, 0.3478, 0.4511, 0.3478, 0.4511, 0.371, 0.4395, 0.371, 0.4551, 0.3478, 0.4667, 0.3478, 0.4667, 0.371, 0.4551, 0.371, 0.4708, 0.3478, 0.4824, 0.3478, 0.4824, 0.371, 0.4708, 0.371, 0.252, 0.3478, 0.2636, 0.3478, 0.2636, 0.371, 0.252, 0.371, 0.2676, 0.3478, 0.2792, 0.3478, 0.2792, 0.371, 0.2676, 0.371, 0.2833, 0.3478, 0.2949, 0.3478, 0.2949, 0.371, 0.2833, 0.371, 0.502, 0.06653, 0.5136, 0.06653, 0.5136, 0.08972, 0.502, 0.08972, 0.6114, 0.06653, 0.623, 0.06653, 0.623, 0.08972, 0.6114, 0.08972, 0.3301, 0.03528, 0.3417, 0.03528, 0.3417, 0.05847, 0.3301, 0.05847, 0.4083, 0.03528, 0.4199, 0.03528, 0.4199, 0.05847, 0.4083, 0.05847, 0.3458, 0.004032, 0.3574, 0.004032, 0.3574, 0.02722, 0.3458, 0.02722, 0.3614, 0.004032, 0.373, 0.004032, 0.373, 0.02722, 0.3614, 0.02722, 0.377, 0.004032, 0.3886, 0.004032, 0.3886, 0.02722, 0.377, 0.02722, 0.3926, 0.004032, 0.4042, 0.004032, 0.4042, 0.02722, 0.3926, 0.02722, 0.5176, 0.03528, 0.5292, 0.03528, 0.5292, 0.05847, 0.5176, 0.05847, 0.5333, 0.03528, 0.5449, 0.03528, 0.5449, 0.05847, 0.5333, 0.05847, 0.5489, 0.03528, 0.5605, 0.03528, 0.5605, 0.05847, 0.5489, 0.05847, 0.5645, 0.03528, 0.5761, 0.03528, 0.5761, 0.05847, 0.5645, 0.05847, 0.5801, 0.03528, 0.5917, 0.03528, 0.5917, 0.05847, 0.5801, 0.05847, 0.5958, 0.03528, 0.6074, 0.03528, 0.6074, 0.05847, 0.5958, 0.05847, 0.5333, 0.004032, 0.5449, 0.004032, 0.5449, 0.02722, 0.5333, 0.02722, 0.5489, 0.004032, 0.5605, 0.004032, 0.5605, 0.02722, 0.5489, 0.02722, 0.5645, 0.004032, 0.5761, 0.004032, 0.5761, 0.02722, 0.5645, 0.02722, 0.5801, 0.004032, 0.5917, 0.004032, 0.5917, 0.02722, 0.5801, 0.02722, 0.5333, 0.3478, 0.5449, 0.3478, 0.5449, 0.371, 0.5333, 0.371, 0.5489, 0.3478, 0.5605, 0.3478, 0.5605, 0.371, 0.5489, 0.371, 0.5645, 0.3478, 0.5761, 0.3478, 0.5761, 0.371, 0.5645, 0.371, 0.5801, 0.3478, 0.5917, 0.3478, 0.5917, 0.371, 0.5801, 0.371, 0.4239, 0.06653, 0.4355, 0.06653, 0.4355, 0.08972, 0.4239, 0.08972, 0.3145, 0.06653, 0.3261, 0.06653, 0.3261, 0.08972, 0.3145, 0.08972])
me_body_006.materials.append(mat_netherite)
me_body_006.use_remesh_fix_poles = True
me_body_006.use_remesh_preserve_attributes = False
me_body_006.update()
me_left_arm_004 = bpy.data.meshes.new('left_arm.004')
me_left_arm_004.from_pydata([(-0.4, 2.4, -0.2), (-0.8, 2.0, -0.2), (-0.8, 2.1, -0.2), (-0.4, 2.2, -0.2), (-0.4, 2.2, 0.2), (-0.8, 1.9, 0.2), (-0.8, 2.3, 0.2), (-0.6, 2.4, -0.2), (-0.5, 2.3, 0.2), (-0.6, 2.3, 0.2), (-0.7, 2.3, 0.2), (-0.7, 2.2, -0.2), (-0.5, 2.2, -0.2), (-0.5, 2.3, -0.2), (-0.4, 2.4, 0.1), (-0.8, 2.4, 7.451e-09), (-0.8, 1.9, 0.1), (-0.8, 1.9, -7.451e-09), (-0.8, 2.0, 0.1), (-0.8, 2.0, -0.1), (-0.8, 2.1, 0.1), (-0.4, 2.2, -0.1), (-0.4, 2.2, 7.451e-09), (-0.7, 2.4, -0.1), (-0.5, 2.4, -0.2), (-0.8, 2.3, -0.2), (-0.8, 2.4, -0.2), (-0.4, 2.3, -0.2), (-0.4, 2.3, 0.2), (-0.4, 2.4, 0.2), (-0.8, 2.4, 0.2), (-0.7, 2.4, 0.2), (-0.8, 2.4, 0.1), (-0.8, 2.2, -0.2), (-0.4, 2.1, 0.2), (-0.8, 2.0, 0.2), (-0.8, 2.1, 0.2), (-0.8, 2.2, 0.2), (-0.8, 1.9, -0.1), (-0.8, 2.1, -0.1), (-0.8, 2.2, -0.1), (-0.8, 2.3, -0.1), (-0.7, 1.9, 0.2), (-0.7, 2.0, 0.2), (-0.7, 2.1, 0.2), (-0.7, 2.2, 0.2), (-0.4, 2.1, 0.1), (-0.4, 2.2, 0.1), (-0.4, 2.3, 0.1), (-0.7, 2.4, -0.2), (-0.5, 2.4, 0.2), (-0.6, 2.4, 0.2), (-0.5, 2.1, 0.2), (-0.5, 2.2, 0.2), (-0.6, 2.2, 0.2), (-0.7, 2.0, -0.2), (-0.7, 2.1, -0.2), (-0.6, 2.2, -0.2), (-0.7, 2.3, -0.2), (-0.6, 2.3, -0.2), (-0.6, 2.4, -0.1), (-0.5, 2.4, -0.1), (-0.4, 2.4, -0.1), (-0.4, 2.4, 7.451e-09), (-0.8, 2.4, -0.1), (-0.8, 2.0, -7.451e-09), (-0.8, 2.1, -7.451e-09), (-0.8, 2.2, 0.1), (-0.8, 2.2, -7.451e-09), (-0.8, 2.3, 0.1), (-0.8, 2.3, -7.451e-09), (-0.4, 2.1, -0.1), (-0.4, 2.1, 7.451e-09), (-0.4, 2.3, -0.1), (-0.4, 2.3, 7.451e-09), (-0.7, 2.4, 0.1), (-0.7, 2.4, -7.451e-09), (-0.6, 2.4, 0.1), (-0.6, 2.4, -7.451e-09), (-0.5, 2.4, 0.1), (-0.5, 2.4, -7.451e-09), (-0.4, 2.0, -0.2), (-0.5, 2.0, -0.2), (-0.5, 2.1, -0.2), (-0.4, 2.1, -0.2), (-0.6, 2.0, -0.2), (-0.6, 2.1, -0.2), (-0.8, 1.9, -0.2), (-0.8, 1.8, -0.2), (-0.7, 1.8, -0.2), (-0.7, 1.9, -0.2), (-0.6, 1.9, -0.2), (-0.4, 1.9, -0.2), (-0.5, 1.9, -0.2), (-0.4, 1.8, -0.2), (-0.5, 1.8, -0.2), (-0.6, 1.8, -0.2), (-0.5, 1.7, -0.2), (-0.6, 1.7, -0.2), (-0.8, 1.7, 0.1), (-0.8, 1.7, 2.513e-08), (-0.8, 1.8, 0.1), (-0.8, 1.8, -0.1), (-0.8, 1.7, -0.1), (-0.8, 1.8, 2.513e-08), (-0.4, 2.0, 0.1), (-0.4, 2.0, -0.1), (-0.4, 2.0, 2.374e-08), (-0.4, 2.0, 0.2), (-0.4, 1.9, 4.003e-08), (-0.4, 1.9, -0.1), (-0.4, 1.8, 0.2), (-0.4, 1.8, 0.1), (-0.4, 1.9, 0.1), (-0.4, 1.8, -0.1), (-0.6, 2.1, 0.2), (-0.5, 2.0, 0.2), (-0.6, 2.0, 0.2), (-0.8, 1.8, 0.2), (-0.6, 1.8, 0.2), (-0.6, 1.9, 0.2), (-0.7, 1.8, 0.2), (-0.4, 1.9, 0.2), (-0.5, 1.8, 0.2), (-0.7, 1.7, -0.2), (-0.5, 1.9, 0.2), (-0.8, 1.7, -0.2), (-0.5, 1.7, 0.2), (-0.6, 1.7, 0.2), (-0.7, 1.8, -0.2), (-0.8, 1.8, -0.2)], [], [(58, 25, 26, 49), (73, 27, 0, 62), (8, 28, 29, 50), (69, 6, 30, 32), (61, 62, 0, 24), (16, 5, 35, 18), (18, 35, 36, 20), (20, 36, 37, 67), (67, 37, 6, 69), (52, 34, 4, 53), (53, 4, 28, 8), (71, 84, 3, 21), (21, 3, 27, 73), (90, 87, 1, 55), (55, 1, 2, 56), (56, 2, 33, 11), (11, 33, 25, 58), (3, 12, 13, 27), (12, 57, 59, 13), (57, 11, 58, 59), (84, 83, 12, 3), (83, 86, 57, 12), (86, 56, 11, 57), (85, 55, 56, 86), (91, 90, 55, 85), (37, 45, 10, 6), (45, 54, 9, 10), (54, 53, 8, 9), (36, 44, 45, 37), (44, 115, 54, 45), (115, 52, 53, 54), (35, 43, 44, 36), (43, 117, 115, 44), (5, 42, 43, 35), (42, 120, 117, 43), (64, 23, 49, 26), (23, 60, 7, 49), (60, 61, 24, 7), (6, 10, 31, 30), (10, 9, 51, 31), (9, 8, 50, 51), (27, 13, 24, 0), (13, 59, 7, 24), (59, 58, 49, 7), (51, 50, 79, 77), (77, 79, 80, 78), (78, 80, 61, 60), (31, 51, 77, 75), (75, 77, 78, 76), (76, 78, 60, 23), (30, 31, 75, 32), (32, 75, 76, 15), (15, 76, 23, 64), (4, 47, 48, 28), (47, 22, 74, 48), (22, 21, 73, 74), (34, 46, 47, 4), (46, 72, 22, 47), (72, 71, 21, 22), (33, 40, 41, 25), (40, 68, 70, 41), (68, 67, 69, 70), (2, 39, 40, 33), (39, 66, 68, 40), (66, 20, 67, 68), (1, 19, 39, 2), (19, 65, 66, 39), (65, 18, 20, 66), (87, 38, 19, 1), (38, 17, 65, 19), (17, 16, 18, 65), (50, 29, 14, 79), (79, 14, 63, 80), (80, 63, 62, 61), (25, 41, 64, 26), (41, 70, 15, 64), (70, 69, 32, 15), (28, 48, 14, 29), (48, 74, 63, 14), (74, 73, 62, 63), (81, 82, 83, 84), (82, 85, 86, 83), (92, 93, 82, 81), (93, 91, 85, 82), (89, 88, 87, 90), (96, 89, 90, 91), (94, 95, 93, 92), (95, 96, 91, 93), (97, 98, 96, 95), (101, 118, 5, 16), (88, 102, 38, 87), (102, 104, 17, 38), (104, 101, 16, 17), (103, 100, 104, 102), (100, 99, 101, 104), (106, 81, 84, 71), (108, 105, 46, 34), (105, 107, 72, 46), (107, 106, 71, 72), (110, 92, 81, 106), (122, 113, 105, 108), (113, 109, 107, 105), (109, 110, 106, 107), (114, 94, 92, 110), (111, 112, 113, 122), (125, 122, 108, 116), (116, 108, 34, 52), (117, 116, 52, 115), (120, 125, 116, 117), (118, 121, 42, 5), (121, 119, 120, 42), (123, 111, 122, 125), (119, 123, 125, 120), (128, 127, 123, 119), (124, 126, 130, 129)])
me_left_arm_004.polygons.foreach_set('use_smooth', [True] * 115)
_uv = me_left_arm_004.uv_layers.new(name='UVMap')
_uv.uv.foreach_set('vector', [0.7017, 0.3467, 0.689, 0.3467, 0.689, 0.3721, 0.7017, 0.3721, 0.7642, 0.3467, 0.7515, 0.3467, 0.7515, 0.3721, 0.7642, 0.3721, 0.8267, 0.3467, 0.814, 0.3467, 0.814, 0.3721, 0.8267, 0.3721, 0.6392, 0.3467, 0.6265, 0.3467, 0.6265, 0.3721, 0.6392, 0.3721, 0.7358, 0.4033, 0.7485, 0.4033, 0.7485, 0.3779, 0.7358, 0.3779, 0.6392, 0.2217, 0.6265, 0.2217, 0.6265, 0.2471, 0.6392, 0.2471, 0.6392, 0.2529, 0.6265, 0.2529, 0.6265, 0.2783, 0.6392, 0.2783, 0.6392, 0.2842, 0.6265, 0.2842, 0.6265, 0.3096, 0.6392, 0.3096, 0.6392, 0.3154, 0.6265, 0.3154, 0.6265, 0.3408, 0.6392, 0.3408, 0.8267, 0.2842, 0.814, 0.2842, 0.814, 0.3096, 0.8267, 0.3096, 0.8267, 0.3154, 0.814, 0.3154, 0.814, 0.3408, 0.8267, 0.3408, 0.7642, 0.2842, 0.7515, 0.2842, 0.7515, 0.3096, 0.7642, 0.3096, 0.7642, 0.3154, 0.7515, 0.3154, 0.7515, 0.3408, 0.7642, 0.3408, 0.7017, 0.2217, 0.689, 0.2217, 0.689, 0.2471, 0.7017, 0.2471, 0.7017, 0.2529, 0.689, 0.2529, 0.689, 0.2783, 0.7017, 0.2783, 0.7017, 0.2842, 0.689, 0.2842, 0.689, 0.3096, 0.7017, 0.3096, 0.7017, 0.3154, 0.689, 0.3154, 0.689, 0.3408, 0.7017, 0.3408, 0.7485, 0.3154, 0.7358, 0.3154, 0.7358, 0.3408, 0.7485, 0.3408, 0.7329, 0.3154, 0.7202, 0.3154, 0.7202, 0.3408, 0.7329, 0.3408, 0.7173, 0.3154, 0.7046, 0.3154, 0.7046, 0.3408, 0.7173, 0.3408, 0.7485, 0.2842, 0.7358, 0.2842, 0.7358, 0.3096, 0.7485, 0.3096, 0.7329, 0.2842, 0.7202, 0.2842, 0.7202, 0.3096, 0.7329, 0.3096, 0.7173, 0.2842, 0.7046, 0.2842, 0.7046, 0.3096, 0.7173, 0.3096, 0.7173, 0.2529, 0.7046, 0.2529, 0.7046, 0.2783, 0.7173, 0.2783, 0.7173, 0.2217, 0.7046, 0.2217, 0.7046, 0.2471, 0.7173, 0.2471, 0.8735, 0.3154, 0.8608, 0.3154, 0.8608, 0.3408, 0.8735, 0.3408, 0.8579, 0.3154, 0.8452, 0.3154, 0.8452, 0.3408, 0.8579, 0.3408, 0.8423, 0.3154, 0.8296, 0.3154, 0.8296, 0.3408, 0.8423, 0.3408, 0.8735, 0.2842, 0.8608, 0.2842, 0.8608, 0.3096, 0.8735, 0.3096, 0.8579, 0.2842, 0.8452, 0.2842, 0.8452, 0.3096, 0.8579, 0.3096, 0.8423, 0.2842, 0.8296, 0.2842, 0.8296, 0.3096, 0.8423, 0.3096, 0.8735, 0.2529, 0.8608, 0.2529, 0.8608, 0.2783, 0.8735, 0.2783, 0.8579, 0.2529, 0.8452, 0.2529, 0.8452, 0.2783, 0.8579, 0.2783, 0.8735, 0.2217, 0.8608, 0.2217, 0.8608, 0.2471, 0.8735, 0.2471, 0.8579, 0.2217, 0.8452, 0.2217, 0.8452, 0.2471, 0.8579, 0.2471, 0.689, 0.4033, 0.7017, 0.4033, 0.7017, 0.3779, 0.689, 0.3779, 0.7046, 0.4033, 0.7173, 0.4033, 0.7173, 0.3779, 0.7046, 0.3779, 0.7202, 0.4033, 0.7329, 0.4033, 0.7329, 0.3779, 0.7202, 0.3779, 0.8735, 0.3467, 0.8608, 0.3467, 0.8608, 0.3721, 0.8735, 0.3721, 0.8579, 0.3467, 0.8452, 0.3467, 0.8452, 0.3721, 0.8579, 0.3721, 0.8423, 0.3467, 0.8296, 0.3467, 0.8296, 0.3721, 0.8423, 0.3721, 0.7485, 0.3467, 0.7358, 0.3467, 0.7358, 0.3721, 0.7485, 0.3721, 0.7329, 0.3467, 0.7202, 0.3467, 0.7202, 0.3721, 0.7329, 0.3721, 0.7173, 0.3467, 0.7046, 0.3467, 0.7046, 0.3721, 0.7173, 0.3721, 0.7202, 0.4971, 0.7329, 0.4971, 0.7329, 0.4717, 0.7202, 0.4717, 0.7202, 0.4658, 0.7329, 0.4658, 0.7329, 0.4404, 0.7202, 0.4404, 0.7202, 0.4346, 0.7329, 0.4346, 0.7329, 0.4092, 0.7202, 0.4092, 0.7046, 0.4971, 0.7173, 0.4971, 0.7173, 0.4717, 0.7046, 0.4717, 0.7046, 0.4658, 0.7173, 0.4658, 0.7173, 0.4404, 0.7046, 0.4404, 0.7046, 0.4346, 0.7173, 0.4346, 0.7173, 0.4092, 0.7046, 0.4092, 0.689, 0.4971, 0.7017, 0.4971, 0.7017, 0.4717, 0.689, 0.4717, 0.689, 0.4658, 0.7017, 0.4658, 0.7017, 0.4404, 0.689, 0.4404, 0.689, 0.4346, 0.7017, 0.4346, 0.7017, 0.4092, 0.689, 0.4092, 0.811, 0.3154, 0.7983, 0.3154, 0.7983, 0.3408, 0.811, 0.3408, 0.7954, 0.3154, 0.7827, 0.3154, 0.7827, 0.3408, 0.7954, 0.3408, 0.7798, 0.3154, 0.7671, 0.3154, 0.7671, 0.3408, 0.7798, 0.3408, 0.811, 0.2842, 0.7983, 0.2842, 0.7983, 0.3096, 0.811, 0.3096, 0.7954, 0.2842, 0.7827, 0.2842, 0.7827, 0.3096, 0.7954, 0.3096, 0.7798, 0.2842, 0.7671, 0.2842, 0.7671, 0.3096, 0.7798, 0.3096, 0.686, 0.3154, 0.6733, 0.3154, 0.6733, 0.3408, 0.686, 0.3408, 0.6704, 0.3154, 0.6577, 0.3154, 0.6577, 0.3408, 0.6704, 0.3408, 0.6548, 0.3154, 0.6421, 0.3154, 0.6421, 0.3408, 0.6548, 0.3408, 0.686, 0.2842, 0.6733, 0.2842, 0.6733, 0.3096, 0.686, 0.3096, 0.6704, 0.2842, 0.6577, 0.2842, 0.6577, 0.3096, 0.6704, 0.3096, 0.6548, 0.2842, 0.6421, 0.2842, 0.6421, 0.3096, 0.6548, 0.3096, 0.686, 0.2529, 0.6733, 0.2529, 0.6733, 0.2783, 0.686, 0.2783, 0.6704, 0.2529, 0.6577, 0.2529, 0.6577, 0.2783, 0.6704, 0.2783, 0.6548, 0.2529, 0.6421, 0.2529, 0.6421, 0.2783, 0.6548, 0.2783, 0.686, 0.2217, 0.6733, 0.2217, 0.6733, 0.2471, 0.686, 0.2471, 0.6704, 0.2217, 0.6577, 0.2217, 0.6577, 0.2471, 0.6704, 0.2471, 0.6548, 0.2217, 0.6421, 0.2217, 0.6421, 0.2471, 0.6548, 0.2471, 0.7358, 0.4971, 0.7485, 0.4971, 0.7485, 0.4717, 0.7358, 0.4717, 0.7358, 0.4658, 0.7485, 0.4658, 0.7485, 0.4404, 0.7358, 0.4404, 0.7358, 0.4346, 0.7485, 0.4346, 0.7485, 0.4092, 0.7358, 0.4092, 0.686, 0.3467, 0.6733, 0.3467, 0.6733, 0.3721, 0.686, 0.3721, 0.6704, 0.3467, 0.6577, 0.3467, 0.6577, 0.3721, 0.6704, 0.3721, 0.6548, 0.3467, 0.6421, 0.3467, 0.6421, 0.3721, 0.6548, 0.3721, 0.811, 0.3467, 0.7983, 0.3467, 0.7983, 0.3721, 0.811, 0.3721, 0.7954, 0.3467, 0.7827, 0.3467, 0.7827, 0.3721, 0.7954, 0.3721, 0.7798, 0.3467, 0.7671, 0.3467, 0.7671, 0.3721, 0.7798, 0.3721, 0.7485, 0.2529, 0.7358, 0.2529, 0.7358, 0.2783, 0.7485, 0.2783, 0.7329, 0.2529, 0.7202, 0.2529, 0.7202, 0.2783, 0.7329, 0.2783, 0.7485, 0.2217, 0.7358, 0.2217, 0.7358, 0.2471, 0.7485, 0.2471, 0.7329, 0.2217, 0.7202, 0.2217, 0.7202, 0.2471, 0.7329, 0.2471, 0.7017, 0.1904, 0.689, 0.1904, 0.689, 0.2158, 0.7017, 0.2158, 0.7173, 0.1904, 0.7046, 0.1904, 0.7046, 0.2158, 0.7173, 0.2158, 0.7485, 0.1904, 0.7358, 0.1904, 0.7358, 0.2158, 0.7485, 0.2158, 0.7329, 0.1904, 0.7202, 0.1904, 0.7202, 0.2158, 0.7329, 0.2158, 0.7329, 0.1592, 0.7202, 0.1592, 0.7202, 0.1846, 0.7329, 0.1846, 0.6392, 0.1904, 0.6265, 0.1904, 0.6265, 0.2158, 0.6392, 0.2158, 0.686, 0.1904, 0.6733, 0.1904, 0.6733, 0.2158, 0.686, 0.2158, 0.6704, 0.1904, 0.6577, 0.1904, 0.6577, 0.2158, 0.6704, 0.2158, 0.6548, 0.1904, 0.6421, 0.1904, 0.6421, 0.2158, 0.6548, 0.2158, 0.6704, 0.1592, 0.6577, 0.1592, 0.6577, 0.1846, 0.6704, 0.1846, 0.6548, 0.1592, 0.6421, 0.1592, 0.6421, 0.1846, 0.6548, 0.1846, 0.7642, 0.2529, 0.7515, 0.2529, 0.7515, 0.2783, 0.7642, 0.2783, 0.811, 0.2529, 0.7983, 0.2529, 0.7983, 0.2783, 0.811, 0.2783, 0.7954, 0.2529, 0.7827, 0.2529, 0.7827, 0.2783, 0.7954, 0.2783, 0.7798, 0.2529, 0.7671, 0.2529, 0.7671, 0.2783, 0.7798, 0.2783, 0.7642, 0.2217, 0.7515, 0.2217, 0.7515, 0.2471, 0.7642, 0.2471, 0.811, 0.2217, 0.7983, 0.2217, 0.7983, 0.2471, 0.811, 0.2471, 0.7954, 0.2217, 0.7827, 0.2217, 0.7827, 0.2471, 0.7954, 0.2471, 0.7798, 0.2217, 0.7671, 0.2217, 0.7671, 0.2471, 0.7798, 0.2471, 0.7642, 0.1904, 0.7515, 0.1904, 0.7515, 0.2158, 0.7642, 0.2158, 0.811, 0.1904, 0.7983, 0.1904, 0.7983, 0.2158, 0.811, 0.2158, 0.8267, 0.2217, 0.814, 0.2217, 0.814, 0.2471, 0.8267, 0.2471, 0.8267, 0.2529, 0.814, 0.2529, 0.814, 0.2783, 0.8267, 0.2783, 0.8423, 0.2529, 0.8296, 0.2529, 0.8296, 0.2783, 0.8423, 0.2783, 0.8423, 0.2217, 0.8296, 0.2217, 0.8296, 0.2471, 0.8423, 0.2471, 0.8735, 0.1904, 0.8608, 0.1904, 0.8608, 0.2158, 0.8735, 0.2158, 0.8579, 0.1904, 0.8452, 0.1904, 0.8452, 0.2158, 0.8579, 0.2158, 0.8267, 0.1904, 0.814, 0.1904, 0.814, 0.2158, 0.8267, 0.2158, 0.8423, 0.1904, 0.8296, 0.1904, 0.8296, 0.2158, 0.8423, 0.2158, 0.8423, 0.1592, 0.8296, 0.1592, 0.8296, 0.1846, 0.8423, 0.1846, 0.7017, 0.1592, 0.689, 0.1592, 0.689, 0.1846, 0.7017, 0.1846])
me_left_arm_004.materials.append(mat_netherite)
me_left_arm_004.use_remesh_fix_poles = True
me_left_arm_004.use_remesh_preserve_attributes = False
me_left_arm_004.update()
me_right_arm_004 = bpy.data.meshes.new('right_arm.004')
me_right_arm_004.from_pydata([(0.4, 2.4, -0.2), (0.8, 2.4, -0.2), (0.8, 1.9, -0.2), (0.8, 2.3, 0.2), (0.4, 2.1, 0.2), (0.8, 2.4, 7.451e-09), (0.4, 2.1, 0.1), (0.4, 2.1, -0.1), (0.4, 2.2, 0.1), (0.8, 1.9, 0.1), (0.8, 2.0, -0.1), (0.8, 2.1, -0.1), (0.5, 2.4, -0.2), (0.7, 2.4, 0.2), (0.5, 2.1, 0.2), (0.7, 1.9, -0.2), (0.5, 2.3, -0.2), (0.6, 2.3, -0.2), (0.7, 2.4, 7.451e-09), (0.5, 2.4, 7.451e-09), (0.7, 2.4, -0.1), (0.7, 2.4, -0.2), (0.4, 2.3, -0.2), (0.8, 2.3, -0.2), (0.8, 2.4, 0.2), (0.4, 2.3, 0.2), (0.4, 2.4, 0.2), (0.5, 2.4, 0.2), (0.8, 2.4, 0.1), (0.4, 2.4, 0.1), (0.4, 2.2, -0.2), (0.8, 2.0, -0.2), (0.8, 2.1, -0.2), (0.8, 2.2, -0.2), (0.8, 2.0, 0.2), (0.8, 2.1, 0.2), (0.8, 2.2, 0.2), (0.4, 2.2, 0.2), (0.4, 2.2, -0.1), (0.4, 2.3, -0.1), (0.5, 2.2, 0.2), (0.5, 2.3, 0.2), (0.8, 2.0, 0.1), (0.8, 2.1, 0.1), (0.8, 2.2, 0.1), (0.8, 2.3, 0.1), (0.7, 2.0, -0.2), (0.7, 2.1, -0.2), (0.7, 2.2, -0.2), (0.7, 2.3, -0.2), (0.8, 2.4, -0.1), (0.4, 2.4, -0.1), (0.4, 2.4, 7.451e-09), (0.4, 2.1, -7.451e-09), (0.4, 2.2, -7.451e-09), (0.4, 2.3, 0.1), (0.4, 2.3, -7.451e-09), (0.8, 2.0, 7.451e-09), (0.8, 2.1, 7.451e-09), (0.8, 2.2, -0.1), (0.8, 2.2, 7.451e-09), (0.8, 2.3, -0.1), (0.8, 2.3, 7.451e-09), (0.5, 2.4, 0.1), (0.5, 2.4, -0.1), (0.6, 2.4, -0.2), (0.6, 2.4, 0.2), (0.7, 1.9, 0.2), (0.7, 2.0, 0.2), (0.7, 2.1, 0.2), (0.6, 2.1, 0.2), (0.7, 2.2, 0.2), (0.6, 2.2, 0.2), (0.7, 2.3, 0.2), (0.6, 2.3, 0.2), (0.5, 2.1, -0.2), (0.6, 2.1, -0.2), (0.5, 2.2, -0.2), (0.6, 2.2, -0.2), (0.7, 2.4, 0.1), (0.6, 2.4, 0.1), (0.6, 2.4, 7.451e-09), (0.6, 2.4, -0.1), (0.4, 1.9, -0.2), (0.4, 2.1, -0.2), (0.4, 2.0, -0.2), (0.5, 2.0, -0.2), (0.6, 2.0, -0.2), (0.8, 1.8, -0.2), (0.7, 1.8, -0.2), (0.6, 1.9, -0.2), (0.5, 1.9, -0.2), (0.5, 1.7, -0.2), (0.6, 1.7, -0.2), (0.5, 1.8, -0.2), (0.6, 1.8, -0.2), (0.8, 1.9, -0.1), (0.8, 1.8, 0.2), (0.8, 1.8, 2.374e-08), (0.8, 1.9, 2.374e-08), (0.8, 1.7, -0.1), (0.8, 1.7, 0.1), (0.8, 1.8, -0.1), (0.8, 1.8, 0.1), (0.8, 1.7, 4.003e-08), (0.4, 2.0, 0.1), (0.4, 2.0, -0.1), (0.4, 1.9, 2.513e-08), (0.4, 2.0, 2.513e-08), (0.4, 1.8, -0.2), (0.4, 1.8, 0.2), (0.4, 1.8, 0.1), (0.4, 1.8, -0.1), (0.4, 1.9, 0.1), (0.4, 1.9, -0.1), (0.4, 1.9, 0.2), (0.5, 1.9, 0.2), (0.4, 2.0, 0.2), (0.5, 2.0, 0.2), (0.6, 2.0, 0.2), (0.8, 1.9, 0.2), (0.7, 1.8, 0.2), (0.6, 1.9, 0.2), (0.5, 1.8, 0.2), (0.7, 1.7, -0.2), (0.6, 1.8, 0.2), (0.8, 1.7, -0.2), (0.5, 1.7, 0.2), (0.7, 1.8, -0.2), (0.6, 1.7, 0.2), (0.8, 1.8, -0.2)], [], [(16, 22, 0, 12), (61, 23, 1, 50), (73, 3, 24, 13), (55, 25, 26, 29), (20, 50, 1, 21), (6, 4, 37, 8), (8, 37, 25, 55), (67, 120, 34, 68), (68, 34, 35, 69), (69, 35, 36, 71), (71, 36, 3, 73), (96, 2, 31, 10), (10, 31, 32, 11), (11, 32, 33, 59), (59, 33, 23, 61), (75, 84, 30, 77), (77, 30, 22, 16), (36, 44, 45, 3), (44, 60, 62, 45), (60, 59, 61, 62), (35, 43, 44, 36), (43, 58, 60, 44), (58, 11, 59, 60), (34, 42, 43, 35), (42, 57, 58, 43), (57, 10, 11, 58), (120, 9, 42, 34), (9, 99, 57, 42), (99, 96, 10, 57), (30, 38, 39, 22), (38, 54, 56, 39), (54, 8, 55, 56), (84, 7, 38, 30), (7, 53, 54, 38), (53, 6, 8, 54), (13, 24, 28, 79), (79, 28, 5, 18), (18, 5, 50, 20), (22, 39, 51, 0), (39, 56, 52, 51), (56, 55, 29, 52), (3, 45, 28, 24), (45, 62, 5, 28), (62, 61, 50, 5), (52, 19, 64, 51), (19, 81, 82, 64), (81, 18, 20, 82), (29, 63, 19, 52), (63, 80, 81, 19), (80, 79, 18, 81), (26, 27, 63, 29), (27, 66, 80, 63), (66, 13, 79, 80), (33, 48, 49, 23), (48, 78, 17, 49), (78, 77, 16, 17), (32, 47, 48, 33), (47, 76, 78, 48), (76, 75, 77, 78), (31, 46, 47, 32), (46, 87, 76, 47), (2, 15, 46, 31), (15, 90, 87, 46), (37, 40, 41, 25), (40, 72, 74, 41), (72, 71, 73, 74), (4, 14, 40, 37), (14, 70, 72, 40), (70, 69, 71, 72), (119, 68, 69, 70), (122, 67, 68, 119), (51, 64, 12, 0), (64, 82, 65, 12), (82, 20, 21, 65), (25, 41, 27, 26), (41, 74, 66, 27), (74, 73, 13, 66), (23, 49, 21, 1), (49, 17, 65, 21), (17, 16, 12, 65), (91, 83, 85, 86), (86, 85, 84, 75), (87, 86, 75, 76), (90, 91, 86, 87), (88, 89, 15, 2), (89, 95, 90, 15), (94, 109, 83, 91), (95, 94, 91, 90), (93, 92, 94, 95), (102, 88, 2, 96), (97, 103, 9, 120), (103, 98, 99, 9), (98, 102, 96, 99), (101, 104, 98, 103), (104, 100, 102, 98), (105, 117, 4, 6), (85, 106, 7, 84), (106, 108, 53, 7), (108, 105, 6, 53), (113, 115, 117, 105), (83, 114, 106, 85), (114, 107, 108, 106), (107, 113, 105, 108), (111, 110, 115, 113), (109, 112, 114, 83), (117, 118, 14, 4), (118, 119, 70, 14), (115, 116, 118, 117), (116, 122, 119, 118), (121, 97, 120, 67), (125, 121, 67, 122), (110, 123, 116, 115), (123, 125, 122, 116), (127, 129, 125, 123), (126, 124, 128, 130)])
me_right_arm_004.polygons.foreach_set('use_smooth', [True] * 115)
_uv = me_right_arm_004.uv_layers.new(name='UVMap')
_uv.uv.foreach_set('vector', [0.7365, 0.3481, 0.7478, 0.3481, 0.7478, 0.3707, 0.7365, 0.3707, 0.674, 0.3481, 0.6853, 0.3481, 0.6853, 0.3707, 0.674, 0.3707, 0.8615, 0.3481, 0.8728, 0.3481, 0.8728, 0.3707, 0.8615, 0.3707, 0.799, 0.3481, 0.8103, 0.3481, 0.8103, 0.3707, 0.799, 0.3707, 0.701, 0.4019, 0.6897, 0.4019, 0.6897, 0.3793, 0.701, 0.3793, 0.799, 0.2856, 0.8103, 0.2856, 0.8103, 0.3082, 0.799, 0.3082, 0.799, 0.3168, 0.8103, 0.3168, 0.8103, 0.3394, 0.799, 0.3394, 0.8615, 0.2231, 0.8728, 0.2231, 0.8728, 0.2457, 0.8615, 0.2457, 0.8615, 0.2543, 0.8728, 0.2543, 0.8728, 0.2769, 0.8615, 0.2769, 0.8615, 0.2856, 0.8728, 0.2856, 0.8728, 0.3082, 0.8615, 0.3082, 0.8615, 0.3168, 0.8728, 0.3168, 0.8728, 0.3394, 0.8615, 0.3394, 0.674, 0.2231, 0.6853, 0.2231, 0.6853, 0.2457, 0.674, 0.2457, 0.674, 0.2543, 0.6853, 0.2543, 0.6853, 0.2769, 0.674, 0.2769, 0.674, 0.2856, 0.6853, 0.2856, 0.6853, 0.3082, 0.674, 0.3082, 0.674, 0.3168, 0.6853, 0.3168, 0.6853, 0.3394, 0.674, 0.3394, 0.7365, 0.2856, 0.7478, 0.2856, 0.7478, 0.3082, 0.7365, 0.3082, 0.7365, 0.3168, 0.7478, 0.3168, 0.7478, 0.3394, 0.7365, 0.3394, 0.6272, 0.3168, 0.6385, 0.3168, 0.6385, 0.3394, 0.6272, 0.3394, 0.6428, 0.3168, 0.6541, 0.3168, 0.6541, 0.3394, 0.6428, 0.3394, 0.6584, 0.3168, 0.6697, 0.3168, 0.6697, 0.3394, 0.6584, 0.3394, 0.6272, 0.2856, 0.6385, 0.2856, 0.6385, 0.3082, 0.6272, 0.3082, 0.6428, 0.2856, 0.6541, 0.2856, 0.6541, 0.3082, 0.6428, 0.3082, 0.6584, 0.2856, 0.6697, 0.2856, 0.6697, 0.3082, 0.6584, 0.3082, 0.6272, 0.2543, 0.6385, 0.2543, 0.6385, 0.2769, 0.6272, 0.2769, 0.6428, 0.2543, 0.6541, 0.2543, 0.6541, 0.2769, 0.6428, 0.2769, 0.6584, 0.2543, 0.6697, 0.2543, 0.6697, 0.2769, 0.6584, 0.2769, 0.6272, 0.2231, 0.6385, 0.2231, 0.6385, 0.2457, 0.6272, 0.2457, 0.6428, 0.2231, 0.6541, 0.2231, 0.6541, 0.2457, 0.6428, 0.2457, 0.6584, 0.2231, 0.6697, 0.2231, 0.6697, 0.2457, 0.6584, 0.2457, 0.7522, 0.3168, 0.7635, 0.3168, 0.7635, 0.3394, 0.7522, 0.3394, 0.7678, 0.3168, 0.7791, 0.3168, 0.7791, 0.3394, 0.7678, 0.3394, 0.7834, 0.3168, 0.7947, 0.3168, 0.7947, 0.3394, 0.7834, 0.3394, 0.7522, 0.2856, 0.7635, 0.2856, 0.7635, 0.3082, 0.7522, 0.3082, 0.7678, 0.2856, 0.7791, 0.2856, 0.7791, 0.3082, 0.7678, 0.3082, 0.7834, 0.2856, 0.7947, 0.2856, 0.7947, 0.3082, 0.7834, 0.3082, 0.701, 0.4957, 0.6897, 0.4957, 0.6897, 0.4731, 0.701, 0.4731, 0.701, 0.4644, 0.6897, 0.4644, 0.6897, 0.4418, 0.701, 0.4418, 0.701, 0.4332, 0.6897, 0.4332, 0.6897, 0.4106, 0.701, 0.4106, 0.7522, 0.3481, 0.7635, 0.3481, 0.7635, 0.3707, 0.7522, 0.3707, 0.7678, 0.3481, 0.7791, 0.3481, 0.7791, 0.3707, 0.7678, 0.3707, 0.7834, 0.3481, 0.7947, 0.3481, 0.7947, 0.3707, 0.7834, 0.3707, 0.6272, 0.3481, 0.6385, 0.3481, 0.6385, 0.3707, 0.6272, 0.3707, 0.6428, 0.3481, 0.6541, 0.3481, 0.6541, 0.3707, 0.6428, 0.3707, 0.6584, 0.3481, 0.6697, 0.3481, 0.6697, 0.3707, 0.6584, 0.3707, 0.7478, 0.4332, 0.7365, 0.4332, 0.7365, 0.4106, 0.7478, 0.4106, 0.7322, 0.4332, 0.7209, 0.4332, 0.7209, 0.4106, 0.7322, 0.4106, 0.7166, 0.4332, 0.7053, 0.4332, 0.7053, 0.4106, 0.7166, 0.4106, 0.7478, 0.4644, 0.7365, 0.4644, 0.7365, 0.4418, 0.7478, 0.4418, 0.7322, 0.4644, 0.7209, 0.4644, 0.7209, 0.4418, 0.7322, 0.4418, 0.7166, 0.4644, 0.7053, 0.4644, 0.7053, 0.4418, 0.7166, 0.4418, 0.7478, 0.4957, 0.7365, 0.4957, 0.7365, 0.4731, 0.7478, 0.4731, 0.7322, 0.4957, 0.7209, 0.4957, 0.7209, 0.4731, 0.7322, 0.4731, 0.7166, 0.4957, 0.7053, 0.4957, 0.7053, 0.4731, 0.7166, 0.4731, 0.6897, 0.3168, 0.701, 0.3168, 0.701, 0.3394, 0.6897, 0.3394, 0.7053, 0.3168, 0.7166, 0.3168, 0.7166, 0.3394, 0.7053, 0.3394, 0.7209, 0.3168, 0.7322, 0.3168, 0.7322, 0.3394, 0.7209, 0.3394, 0.6897, 0.2856, 0.701, 0.2856, 0.701, 0.3082, 0.6897, 0.3082, 0.7053, 0.2856, 0.7166, 0.2856, 0.7166, 0.3082, 0.7053, 0.3082, 0.7209, 0.2856, 0.7322, 0.2856, 0.7322, 0.3082, 0.7209, 0.3082, 0.6897, 0.2543, 0.701, 0.2543, 0.701, 0.2769, 0.6897, 0.2769, 0.7053, 0.2543, 0.7166, 0.2543, 0.7166, 0.2769, 0.7053, 0.2769, 0.6897, 0.2231, 0.701, 0.2231, 0.701, 0.2457, 0.6897, 0.2457, 0.7053, 0.2231, 0.7166, 0.2231, 0.7166, 0.2457, 0.7053, 0.2457, 0.8147, 0.3168, 0.826, 0.3168, 0.826, 0.3394, 0.8147, 0.3394, 0.8303, 0.3168, 0.8416, 0.3168, 0.8416, 0.3394, 0.8303, 0.3394, 0.8459, 0.3168, 0.8572, 0.3168, 0.8572, 0.3394, 0.8459, 0.3394, 0.8147, 0.2856, 0.826, 0.2856, 0.826, 0.3082, 0.8147, 0.3082, 0.8303, 0.2856, 0.8416, 0.2856, 0.8416, 0.3082, 0.8303, 0.3082, 0.8459, 0.2856, 0.8572, 0.2856, 0.8572, 0.3082, 0.8459, 0.3082, 0.8459, 0.2543, 0.8572, 0.2543, 0.8572, 0.2769, 0.8459, 0.2769, 0.8459, 0.2231, 0.8572, 0.2231, 0.8572, 0.2457, 0.8459, 0.2457, 0.7478, 0.4019, 0.7365, 0.4019, 0.7365, 0.3793, 0.7478, 0.3793, 0.7322, 0.4019, 0.7209, 0.4019, 0.7209, 0.3793, 0.7322, 0.3793, 0.7166, 0.4019, 0.7053, 0.4019, 0.7053, 0.3793, 0.7166, 0.3793, 0.8147, 0.3481, 0.826, 0.3481, 0.826, 0.3707, 0.8147, 0.3707, 0.8303, 0.3481, 0.8416, 0.3481, 0.8416, 0.3707, 0.8303, 0.3707, 0.8459, 0.3481, 0.8572, 0.3481, 0.8572, 0.3707, 0.8459, 0.3707, 0.6897, 0.3481, 0.701, 0.3481, 0.701, 0.3707, 0.6897, 0.3707, 0.7053, 0.3481, 0.7166, 0.3481, 0.7166, 0.3707, 0.7053, 0.3707, 0.7209, 0.3481, 0.7322, 0.3481, 0.7322, 0.3707, 0.7209, 0.3707, 0.7365, 0.2231, 0.7478, 0.2231, 0.7478, 0.2457, 0.7365, 0.2457, 0.7365, 0.2543, 0.7478, 0.2543, 0.7478, 0.2769, 0.7365, 0.2769, 0.7209, 0.2543, 0.7322, 0.2543, 0.7322, 0.2769, 0.7209, 0.2769, 0.7209, 0.2231, 0.7322, 0.2231, 0.7322, 0.2457, 0.7209, 0.2457, 0.6897, 0.1918, 0.701, 0.1918, 0.701, 0.2144, 0.6897, 0.2144, 0.7053, 0.1918, 0.7166, 0.1918, 0.7166, 0.2144, 0.7053, 0.2144, 0.7365, 0.1918, 0.7478, 0.1918, 0.7478, 0.2144, 0.7365, 0.2144, 0.7209, 0.1918, 0.7322, 0.1918, 0.7322, 0.2144, 0.7209, 0.2144, 0.7209, 0.1606, 0.7322, 0.1606, 0.7322, 0.1832, 0.7209, 0.1832, 0.674, 0.1918, 0.6853, 0.1918, 0.6853, 0.2144, 0.674, 0.2144, 0.6272, 0.1918, 0.6385, 0.1918, 0.6385, 0.2144, 0.6272, 0.2144, 0.6428, 0.1918, 0.6541, 0.1918, 0.6541, 0.2144, 0.6428, 0.2144, 0.6584, 0.1918, 0.6697, 0.1918, 0.6697, 0.2144, 0.6584, 0.2144, 0.6428, 0.1606, 0.6541, 0.1606, 0.6541, 0.1832, 0.6428, 0.1832, 0.6584, 0.1606, 0.6697, 0.1606, 0.6697, 0.1832, 0.6584, 0.1832, 0.799, 0.2543, 0.8103, 0.2543, 0.8103, 0.2769, 0.799, 0.2769, 0.7522, 0.2543, 0.7635, 0.2543, 0.7635, 0.2769, 0.7522, 0.2769, 0.7678, 0.2543, 0.7791, 0.2543, 0.7791, 0.2769, 0.7678, 0.2769, 0.7834, 0.2543, 0.7947, 0.2543, 0.7947, 0.2769, 0.7834, 0.2769, 0.799, 0.2231, 0.8103, 0.2231, 0.8103, 0.2457, 0.799, 0.2457, 0.7522, 0.2231, 0.7635, 0.2231, 0.7635, 0.2457, 0.7522, 0.2457, 0.7678, 0.2231, 0.7791, 0.2231, 0.7791, 0.2457, 0.7678, 0.2457, 0.7834, 0.2231, 0.7947, 0.2231, 0.7947, 0.2457, 0.7834, 0.2457, 0.799, 0.1918, 0.8103, 0.1918, 0.8103, 0.2144, 0.799, 0.2144, 0.7522, 0.1918, 0.7635, 0.1918, 0.7635, 0.2144, 0.7522, 0.2144, 0.8147, 0.2543, 0.826, 0.2543, 0.826, 0.2769, 0.8147, 0.2769, 0.8303, 0.2543, 0.8416, 0.2543, 0.8416, 0.2769, 0.8303, 0.2769, 0.8147, 0.2231, 0.826, 0.2231, 0.826, 0.2457, 0.8147, 0.2457, 0.8303, 0.2231, 0.8416, 0.2231, 0.8416, 0.2457, 0.8303, 0.2457, 0.8615, 0.1918, 0.8728, 0.1918, 0.8728, 0.2144, 0.8615, 0.2144, 0.8459, 0.1918, 0.8572, 0.1918, 0.8572, 0.2144, 0.8459, 0.2144, 0.8147, 0.1918, 0.826, 0.1918, 0.826, 0.2144, 0.8147, 0.2144, 0.8303, 0.1918, 0.8416, 0.1918, 0.8416, 0.2144, 0.8303, 0.2144, 0.8303, 0.1606, 0.8416, 0.1606, 0.8416, 0.1832, 0.8303, 0.1832, 0.6897, 0.1606, 0.701, 0.1606, 0.701, 0.1832, 0.6897, 0.1832])
me_right_arm_004.materials.append(mat_netherite)
me_right_arm_004.use_remesh_fix_poles = True
me_right_arm_004.use_remesh_preserve_attributes = False
me_right_arm_004.update()

# ---- objects
ob_camera = bpy.data.objects.new('Camera', cam_camera)
ob_netherite_chestplate_bodychild = bpy.data.objects.new('Netherite Chestplate_BodyChild', me_body_006)
ob_netherite_pauldron_left_leftarmchild = bpy.data.objects.new('Netherite Pauldron Left_LeftArmChild', me_left_arm_004)
ob_netherite_pauldron_right_rightarmchild = bpy.data.objects.new('Netherite Pauldron Right_RightArmChild', me_right_arm_004)

# ---- transforms, parenting, visibility, modifiers, constraints
ob_camera.location = (2.293, -4.838, 3.221)
ob_camera.rotation_euler = (1.321, -1.239e-05, 0.4452)
ob_netherite_chestplate_bodychild.location = (0.0, 0.0, 0.0)
ob_netherite_chestplate_bodychild.rotation_euler = (1.571, -0.0, 3.142)
_m = ob_netherite_chestplate_bodychild.modifiers.new('Solidify', 'SOLIDIFY')
_m.thickness = -0.039
_m.use_even_offset = True
_m = ob_netherite_chestplate_bodychild.modifiers.new('Auto Smooth', 'NODES')
_m.node_group = ng_auto_smooth
_gi = [s.identifier for s in ng_auto_smooth.interface.items_tree if s.item_type == 'SOCKET' and s.in_out == 'INPUT']
_m[_gi[1]] = 0.5236  # Angle
ob_netherite_pauldron_left_leftarmchild.location = (0.0, 0.0, 0.0)
ob_netherite_pauldron_left_leftarmchild.rotation_euler = (1.571, -0.0, 3.142)
_m = ob_netherite_pauldron_left_leftarmchild.modifiers.new('Solidify', 'SOLIDIFY')
_m.thickness = -0.057
_m.use_even_offset = True
_m = ob_netherite_pauldron_left_leftarmchild.modifiers.new('Auto Smooth', 'NODES')
_m.node_group = ng_auto_smooth
_gi = [s.identifier for s in ng_auto_smooth.interface.items_tree if s.item_type == 'SOCKET' and s.in_out == 'INPUT']
_m[_gi[1]] = 0.5236  # Angle
ob_netherite_pauldron_right_rightarmchild.location = (0.0, 0.0, 0.0)
ob_netherite_pauldron_right_rightarmchild.rotation_euler = (1.571, -0.0, 3.142)
_m = ob_netherite_pauldron_right_rightarmchild.modifiers.new('Solidify', 'SOLIDIFY')
_m.thickness = -0.057
_m.use_even_offset = True
_m = ob_netherite_pauldron_right_rightarmchild.modifiers.new('Auto Smooth', 'NODES')
_m.node_group = ng_auto_smooth
_gi = [s.identifier for s in ng_auto_smooth.interface.items_tree if s.item_type == 'SOCKET' and s.in_out == 'INPUT']
_m[_gi[1]] = 0.5236  # Angle

# ---- collection membership
scene.collection.objects.link(ob_camera)
col_netherite_2_chestplate.objects.link(ob_netherite_chestplate_bodychild)
col_netherite_2_chestplate.objects.link(ob_netherite_pauldron_left_leftarmchild)
col_netherite_2_chestplate.objects.link(ob_netherite_pauldron_right_rightarmchild)

# ---- scene / render settings (as saved in the file)
scene.camera = ob_camera
scene.frame_start = 0; scene.frame_end = 997; scene.frame_set(0)
scene.render.engine = 'CYCLES'
scene.render.resolution_y = 1920
scene.render.fps = 3
scene.render.fps_base = 0.1
scene.render.film_transparent = True
scene.render.use_simplify = True
scene.render.simplify_subdivision = 0
scene.cycles.use_denoising = False
scene.cycles.sampling_pattern = 'TABULATED_SOBOL'
scene.cycles.use_light_tree = False
scene.view_settings.view_transform = 'Standard'
bpy.context.view_layer.update()

# ---- added for rendering (the .blend has no usable light): sun
light_auto_sun = bpy.data.lights.new('AutoSun', 'SUN')
light_auto_sun.energy = 3.0
light_auto_sun.angle = 0.0523599
ob_auto_sun = bpy.data.objects.new('AutoSun', light_auto_sun)
scene.collection.objects.link(ob_auto_sun)
ob_auto_sun.rotation_euler = (0.872665, 0.174533, 0.523599)
bpy.context.view_layer.update()
